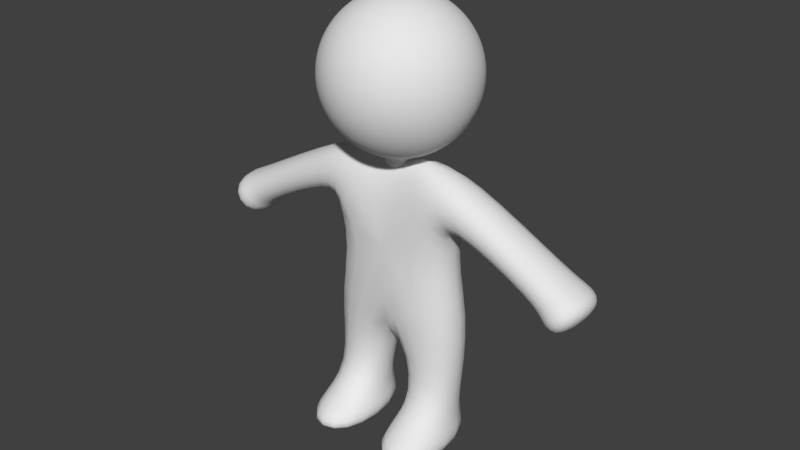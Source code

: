 # Source: Body0lightbrownOld.blend  (saved by Blender 2.77.0; exported with 4.5.12 LTS)
import bpy
from mathutils import Matrix  # noqa: F401  (used for matrix-valued properties, if any)

bpy.ops.wm.read_factory_settings(use_empty=True)
scene = bpy.context.scene
scene.name = 'Scene'

# ---- collections
col_collection_1 = bpy.data.collections.new('Collection 1'); scene.collection.children.link(col_collection_1)

# ---- materials (node trees are filled in below, after node groups)
mat_characters = bpy.data.materials.new('Characters')
mat_characters.alpha_threshold = 0.0
mat_characters.use_transparent_shadow = False
mat_characters.roughness = 0.5

# ---- material node trees

# ---- world
world_world = bpy.data.worlds.new('World'); scene.world = world_world
world_world.color = (0.05088, 0.05088, 0.05088)
world_world.use_sun_shadow = False
world_world.sun_shadow_jitter_overblur = 0.0
world_world.cycles.sampling_method = 'MANUAL'
world_world.light_settings.ao_factor = 0.1

# ---- meshes
me_sphere = bpy.data.meshes.new('Sphere')
me_sphere.from_pydata([(-0.1662, 3.828e-06, 2.233), (-0.326, 3.828e-06, 2.185), (-0.4733, 3.828e-06, 2.106), (-0.6024, 3.828e-06, 2.0), (-0.7084, 3.828e-06, 1.871), (-0.7871, 3.828e-06, 1.724), (-0.8356, 3.828e-06, 1.564), (-0.852, 3.828e-06, 1.398), (-0.8356, 3.828e-06, 1.231), (-0.7871, 3.828e-06, 1.071), (-0.7084, 3.828e-06, 0.9242), (-0.6024, 3.828e-06, 0.7951), (-0.4733, 3.828e-06, 0.6891), (-0.326, 3.828e-06, 0.6104), (-0.1662, 3.828e-06, 0.5619), (-0.163, 0.03243, 2.233), (-0.3198, 0.06361, 2.185), (-0.4642, 0.09234, 2.106), (-0.5908, 0.1175, 2.0), (-0.6948, 0.1382, 1.871), (-0.772, 0.1536, 1.724), (-0.8195, 0.163, 1.564), (-0.8356, 0.1662, 1.398), (-0.8195, 0.163, 1.231), (-0.772, 0.1536, 1.071), (-0.6948, 0.1382, 0.9242), (-0.5908, 0.1175, 0.7951), (-0.4642, 0.09234, 0.6891), (-0.3198, 0.06361, 0.6104), (-0.163, 0.03243, 0.5619), (-0.1536, 0.06361, 2.233), (-0.3012, 0.1248, 2.185), (-0.4373, 0.1811, 2.106), (-0.5566, 0.2305, 2.0), (-0.6545, 0.2711, 1.871), (-0.7272, 0.3012, 1.724), (-0.772, 0.3198, 1.564), (-0.7871, 0.326, 1.398), (-0.772, 0.3198, 1.231), (-0.7272, 0.3012, 1.071), (-0.6545, 0.2711, 0.9242), (-0.5566, 0.2305, 0.7951), (-0.4373, 0.1811, 0.6891), (-0.3012, 0.1248, 0.6104), (-0.1536, 0.06361, 0.5619), (-0.1382, 0.09234, 2.233), (-0.2711, 0.1811, 2.185), (-0.3936, 0.263, 2.106), (-0.5009, 0.3347, 2.0), (-0.589, 0.3936, 1.871), (-0.6545, 0.4373, 1.724), (-0.6948, 0.4642, 1.564), (-0.7084, 0.4733, 1.398), (-0.6948, 0.4642, 1.231), (-0.6545, 0.4373, 1.071), (-0.589, 0.3936, 0.9242), (-0.5009, 0.3347, 0.7951), (-0.3936, 0.263, 0.6891), (-0.2711, 0.1811, 0.6104), (-0.1382, 0.09234, 0.5619), (-0.1175, 0.1175, 2.233), (-0.2305, 0.2305, 2.185), (-0.3347, 0.3347, 2.106), (-0.426, 0.426, 2.0), (-0.5009, 0.5009, 1.871), (-0.5566, 0.5566, 1.724), (-0.5908, 0.5909, 1.564), (-0.6024, 0.6024, 1.398), (-0.5908, 0.5909, 1.231), (-0.5566, 0.5566, 1.071), (-0.5009, 0.5009, 0.9242), (-0.426, 0.426, 0.7951), (-0.3347, 0.3347, 0.6891), (-0.2305, 0.2305, 0.6104), (-0.1175, 0.1175, 0.5619), (-0.09234, 0.1382, 2.233), (-0.1811, 0.2711, 2.185), (-0.263, 0.3936, 2.106), (-0.3347, 0.5009, 2.0), (-0.3936, 0.589, 1.871), (-0.4373, 0.6545, 1.724), (-0.4642, 0.6948, 1.564), (-0.4733, 0.7084, 1.398), (-0.4642, 0.6948, 1.231), (-0.4373, 0.6545, 1.071), (-0.3936, 0.589, 0.9242), (-0.3347, 0.5009, 0.7951), (-0.263, 0.3936, 0.6891), (-0.1811, 0.2711, 0.6104), (-0.09234, 0.1382, 0.5619), (-0.0636, 0.1536, 2.233), (-0.1248, 0.3012, 2.185), (-0.1811, 0.4373, 2.106), (-0.2305, 0.5566, 2.0), (-0.2711, 0.6545, 1.871), (-0.3012, 0.7272, 1.724), (-0.3198, 0.772, 1.564), (-0.326, 0.7871, 1.398), (-0.3198, 0.772, 1.231), (-0.3012, 0.7272, 1.071), (-0.2711, 0.6545, 0.9242), (-0.2305, 0.5566, 0.7951), (-0.1811, 0.4373, 0.6891), (-0.1248, 0.3012, 0.6104), (-0.0636, 0.1536, 0.5619), (-0.03243, 0.163, 2.233), (-0.0636, 0.3198, 2.185), (-0.09234, 0.4642, 2.106), (-0.1175, 0.5909, 2.0), (-0.1382, 0.6948, 1.871), (-0.1536, 0.772, 1.724), (-0.163, 0.8195, 1.564), (-0.1662, 0.8356, 1.398), (-0.163, 0.8195, 1.231), (-0.1536, 0.772, 1.071), (-0.1382, 0.6948, 0.9242), (-0.1175, 0.5909, 0.7951), (-0.09234, 0.4642, 0.6891), (-0.0636, 0.3198, 0.6104), (-0.03243, 0.163, 0.5619), (7.029e-07, 0.1662, 2.233), (7.029e-07, 0.326, 2.185), (7.029e-07, 0.4733, 2.106), (7.029e-07, 0.6024, 2.0), (7.029e-07, 0.7084, 1.871), (6.014e-07, 0.7871, 1.724), (7.029e-07, 0.8356, 1.564), (7.029e-07, 0.852, 1.398), (7.029e-07, 0.8356, 1.231), (6.014e-07, 0.7871, 1.071), (7.029e-07, 0.7084, 0.9242), (7.029e-07, 0.6024, 0.7951), (7.029e-07, 0.4733, 0.6891), (7.029e-07, 0.326, 0.6104), (7.029e-07, 0.1662, 0.5619), (0.03243, 0.163, 2.233), (0.06361, 0.3198, 2.185), (0.09234, 0.4642, 2.106), (0.1175, 0.5909, 2.0), (0.1382, 0.6948, 1.871), (0.1536, 0.772, 1.724), (0.163, 0.8195, 1.564), (0.1662, 0.8356, 1.398), (0.163, 0.8195, 1.231), (0.1536, 0.772, 1.071), (0.1382, 0.6948, 0.9242), (0.1175, 0.5909, 0.7951), (0.09234, 0.4642, 0.6891), (0.06361, 0.3198, 0.6104), (0.03243, 0.163, 0.5619), (0.06361, 0.1536, 2.233), (0.1248, 0.3012, 2.185), (0.1811, 0.4373, 2.106), (0.2305, 0.5566, 2.0), (0.2711, 0.6545, 1.871), (0.3012, 0.7272, 1.724), (0.3198, 0.772, 1.564), (0.326, 0.7871, 1.398), (0.3198, 0.772, 1.231), (0.3012, 0.7272, 1.071), (0.2711, 0.6545, 0.9242), (0.2305, 0.5566, 0.7951), (0.1811, 0.4373, 0.6891), (0.1248, 0.3012, 0.6104), (0.06361, 0.1536, 0.5619), (0.09234, 0.1382, 2.233), (0.1811, 0.2711, 2.185), (0.263, 0.3936, 2.106), (0.3347, 0.5009, 2.0), (0.3936, 0.589, 1.871), (0.4373, 0.6545, 1.724), (0.4642, 0.6948, 1.564), (0.4733, 0.7084, 1.398), (0.4642, 0.6948, 1.231), (0.4373, 0.6545, 1.071), (0.3936, 0.589, 0.9242), (0.3347, 0.5009, 0.7951), (0.263, 0.3936, 0.6891), (0.1811, 0.2711, 0.6104), (0.09234, 0.1382, 0.5619), (0.1175, 0.1175, 2.233), (0.2305, 0.2305, 2.185), (0.3347, 0.3347, 2.106), (0.426, 0.426, 2.0), (0.5009, 0.5009, 1.871), (0.5566, 0.5566, 1.724), (0.5908, 0.5909, 1.564), (0.6024, 0.6024, 1.398), (0.5908, 0.5909, 1.231), (0.5566, 0.5566, 1.071), (0.5009, 0.5009, 0.9242), (0.426, 0.426, 0.7951), (0.3347, 0.3347, 0.6891), (0.2305, 0.2305, 0.6104), (0.1175, 0.1175, 0.5619), (0.1382, 0.09234, 2.233), (0.2711, 0.1811, 2.185), (0.3936, 0.263, 2.106), (0.5009, 0.3347, 2.0), (0.589, 0.3936, 1.871), (0.6545, 0.4373, 1.724), (0.6948, 0.4642, 1.564), (0.7084, 0.4733, 1.398), (0.6948, 0.4642, 1.231), (0.6545, 0.4373, 1.071), (0.589, 0.3936, 0.9242), (0.5009, 0.3347, 0.7951), (0.3936, 0.263, 0.6891), (0.2711, 0.1811, 0.6104), (0.1382, 0.09234, 0.5619), (0.1536, 0.06361, 2.233), (0.3012, 0.1248, 2.185), (0.4373, 0.1811, 2.106), (0.5566, 0.2305, 2.0), (0.6545, 0.2711, 1.871), (0.7272, 0.3012, 1.724), (0.772, 0.3198, 1.564), (0.7871, 0.326, 1.398), (0.772, 0.3198, 1.231), (0.7272, 0.3012, 1.071), (0.6545, 0.2711, 0.9242), (0.5566, 0.2305, 0.7951), (0.4373, 0.1811, 0.6891), (0.3012, 0.1248, 0.6104), (0.1536, 0.06361, 0.5619), (0.163, 0.03243, 2.233), (0.3198, 0.06361, 2.185), (0.4642, 0.09234, 2.106), (0.5908, 0.1175, 2.0), (0.6948, 0.1382, 1.871), (0.772, 0.1536, 1.724), (0.8195, 0.163, 1.564), (0.8356, 0.1662, 1.398), (0.8195, 0.163, 1.231), (0.772, 0.1536, 1.071), (0.6948, 0.1382, 0.9242), (0.5908, 0.1175, 0.7951), (0.4642, 0.09234, 0.6891), (0.3198, 0.06361, 0.6104), (0.163, 0.03243, 0.5619), (0.1662, 3.828e-06, 2.233), (0.326, 3.828e-06, 2.185), (0.4733, 3.828e-06, 2.106), (0.6024, 3.828e-06, 2.0), (0.7084, 3.828e-06, 1.871), (0.7871, 3.828e-06, 1.724), (0.8356, 3.828e-06, 1.564), (0.852, 3.828e-06, 1.398), (0.8356, 3.828e-06, 1.231), (0.7871, 3.828e-06, 1.071), (0.7084, 3.828e-06, 0.9242), (0.6024, 3.828e-06, 0.7951), (0.4733, 3.828e-06, 0.6891), (0.326, 3.828e-06, 0.6104), (0.1662, 3.828e-06, 0.5619), (0.163, -0.03242, 2.233), (0.3198, -0.0636, 2.185), (0.4642, -0.09234, 2.106), (0.5908, -0.1175, 2.0), (0.6948, -0.1382, 1.871), (0.772, -0.1536, 1.724), (0.8195, -0.163, 1.564), (0.8356, -0.1662, 1.398), (0.8195, -0.163, 1.231), (0.772, -0.1536, 1.071), (0.6948, -0.1382, 0.9242), (0.5908, -0.1175, 0.7951), (0.4642, -0.09234, 0.6891), (0.3198, -0.0636, 0.6104), (0.163, -0.03242, 0.5619), (0.1536, -0.0636, 2.233), (0.3012, -0.1248, 2.185), (0.4373, -0.1811, 2.106), (0.5566, -0.2305, 2.0), (0.6545, -0.2711, 1.871), (0.7272, -0.3012, 1.724), (0.772, -0.3198, 1.564), (0.7871, -0.326, 1.398), (0.772, -0.3198, 1.231), (0.7272, -0.3012, 1.071), (0.6545, -0.2711, 0.9242), (0.5566, -0.2305, 0.7951), (0.4373, -0.1811, 0.6891), (0.3012, -0.1248, 0.6104), (0.1536, -0.0636, 0.5619), (0.1382, -0.09234, 2.233), (0.2711, -0.1811, 2.185), (0.3936, -0.263, 2.106), (0.5009, -0.3347, 2.0), (0.589, -0.3935, 1.871), (0.6545, -0.4373, 1.724), (0.6948, -0.4642, 1.564), (0.7084, -0.4733, 1.398), (0.6948, -0.4642, 1.231), (0.6545, -0.4373, 1.071), (0.589, -0.3935, 0.9242), (0.5009, -0.3347, 0.7951), (0.3936, -0.263, 0.6891), (0.2711, -0.1811, 0.6104), (0.1382, -0.09234, 0.5619), (0.1175, -0.1175, 2.233), (0.2305, -0.2305, 2.185), (0.3347, -0.3347, 2.106), (0.426, -0.426, 2.0), (0.5009, -0.5009, 1.871), (0.5566, -0.5566, 1.724), (0.5908, -0.5908, 1.564), (0.6024, -0.6024, 1.398), (0.5908, -0.5908, 1.231), (0.5566, -0.5566, 1.071), (0.5009, -0.5009, 0.9242), (0.426, -0.426, 0.7951), (0.3347, -0.3347, 0.6891), (0.2305, -0.2305, 0.6104), (0.1175, -0.1175, 0.5619), (0.09234, -0.1382, 2.233), (0.1811, -0.2711, 2.185), (0.263, -0.3935, 2.106), (0.3347, -0.5009, 2.0), (0.3936, -0.589, 1.871), (0.4373, -0.6544, 1.724), (0.4642, -0.6948, 1.564), (0.4733, -0.7084, 1.398), (0.4642, -0.6948, 1.231), (0.4373, -0.6544, 1.071), (0.3936, -0.589, 0.9242), (0.3347, -0.5009, 0.7951), (0.263, -0.3935, 0.6891), (0.1811, -0.2711, 0.6104), (0.09234, -0.1382, 0.5619), (0.06361, -0.1536, 2.233), (0.1248, -0.3012, 2.185), (0.1811, -0.4373, 2.106), (0.2305, -0.5566, 2.0), (0.2711, -0.6544, 1.871), (0.3012, -0.7272, 1.724), (0.3198, -0.772, 1.564), (0.326, -0.7871, 1.398), (0.3198, -0.772, 1.231), (0.3012, -0.7272, 1.071), (0.2711, -0.6544, 0.9242), (0.2305, -0.5566, 0.7951), (0.1811, -0.4373, 0.6891), (0.1248, -0.3012, 0.6104), (0.06361, -0.1536, 0.5619), (0.03243, -0.163, 2.233), (0.06361, -0.3198, 2.185), (0.09234, -0.4642, 2.106), (0.1175, -0.5908, 2.0), (0.1382, -0.6948, 1.871), (0.1536, -0.772, 1.724), (0.163, -0.8195, 1.564), (0.1662, -0.8356, 1.398), (0.163, -0.8195, 1.231), (0.1536, -0.772, 1.071), (0.1382, -0.6948, 0.9242), (0.1175, -0.5908, 0.7951), (0.09234, -0.4642, 0.6891), (0.06361, -0.3198, 0.6104), (0.03243, -0.163, 0.5619), (7.029e-07, -0.1662, 2.233), (6.014e-07, -0.326, 2.185), (6.014e-07, -0.4733, 2.106), (6.014e-07, -0.6024, 2.0), (4.998e-07, -0.7084, 1.871), (7.029e-07, -0.7871, 1.724), (4.998e-07, -0.8356, 1.564), (4.998e-07, -0.852, 1.398), (4.998e-07, -0.8356, 1.231), (7.029e-07, -0.7871, 1.071), (4.998e-07, -0.7084, 0.9242), (6.014e-07, -0.6024, 0.7951), (6.014e-07, -0.4733, 0.6891), (6.014e-07, -0.326, 0.6104), (7.029e-07, -0.1662, 0.5619), (-0.03243, -0.163, 2.233), (-0.0636, -0.3198, 2.185), (-0.09234, -0.4642, 2.106), (-0.1175, -0.5908, 2.0), (-0.1382, -0.6948, 1.871), (-0.1536, -0.772, 1.724), (-0.163, -0.8195, 1.564), (-0.1662, -0.8356, 1.398), (-0.163, -0.8195, 1.231), (-0.1536, -0.772, 1.071), (-0.1382, -0.6948, 0.9242), (-0.1175, -0.5908, 0.7951), (-0.09234, -0.4642, 0.6891), (-0.0636, -0.3198, 0.6104), (-0.03243, -0.163, 0.5619), (-0.0636, -0.1536, 2.233), (-0.1248, -0.3012, 2.185), (-0.1811, -0.4373, 2.106), (-0.2305, -0.5566, 2.0), (-0.2711, -0.6544, 1.871), (-0.3012, -0.7272, 1.724), (-0.3198, -0.772, 1.564), (-0.326, -0.7871, 1.398), (-0.3198, -0.772, 1.231), (-0.3012, -0.7272, 1.071), (-0.2711, -0.6544, 0.9242), (-0.2305, -0.5566, 0.7951), (-0.1811, -0.4373, 0.6891), (-0.1248, -0.3012, 0.6104), (-0.0636, -0.1536, 0.5619), (-0.09234, -0.1382, 2.233), (-0.1811, -0.2711, 2.185), (-0.263, -0.3935, 2.106), (-0.3347, -0.5009, 2.0), (-0.3936, -0.589, 1.871), (-0.4373, -0.6544, 1.724), (-0.4642, -0.6948, 1.564), (-0.4733, -0.7084, 1.398), (-0.4642, -0.6948, 1.231), (-0.4373, -0.6544, 1.071), (-0.3936, -0.589, 0.9242), (-0.3347, -0.5009, 0.7951), (-0.263, -0.3935, 0.6891), (-0.1811, -0.2711, 0.6104), (-0.09234, -0.1382, 0.5619), (-0.1175, -0.1175, 2.233), (-0.2305, -0.2305, 2.185), (-0.3347, -0.3347, 2.106), (-0.426, -0.426, 2.0), (-0.5009, -0.5009, 1.871), (-0.5566, -0.5566, 1.724), (-0.5908, -0.5908, 1.564), (-0.6024, -0.6024, 1.398), (-0.5908, -0.5908, 1.231), (-0.5566, -0.5566, 1.071), (-0.5009, -0.5009, 0.9242), (-0.426, -0.426, 0.7951), (-0.3347, -0.3347, 0.6891), (-0.2305, -0.2305, 0.6104), (-0.1175, -0.1175, 0.5619), (-0.1382, -0.09234, 2.233), (-0.2711, -0.1811, 2.185), (-0.3936, -0.263, 2.106), (-0.5009, -0.3347, 2.0), (-0.589, -0.3935, 1.871), (-0.6545, -0.4373, 1.724), (-0.6948, -0.4642, 1.564), (-0.7084, -0.4733, 1.398), (-0.6948, -0.4642, 1.231), (-0.6545, -0.4373, 1.071), (-0.589, -0.3935, 0.9242), (-0.5009, -0.3347, 0.7951), (-0.3936, -0.263, 0.6891), (-0.2711, -0.1811, 0.6104), (-0.1382, -0.09234, 0.5619), (3.982e-07, 3.828e-06, 2.249), (-0.1536, -0.0636, 2.233), (-0.3012, -0.1248, 2.185), (-0.4373, -0.1811, 2.106), (-0.5566, -0.2305, 2.0), (-0.6545, -0.2711, 1.871), (-0.7272, -0.3012, 1.724), (-0.772, -0.3198, 1.564), (-0.7871, -0.326, 1.398), (-0.772, -0.3198, 1.231), (-0.7272, -0.3012, 1.071), (-0.6545, -0.2711, 0.9242), (-0.5566, -0.2305, 0.7951), (-0.4373, -0.1811, 0.6891), (-0.3012, -0.1248, 0.6104), (-0.1536, -0.0636, 0.5619), (-0.163, -0.03242, 2.233), (-0.3198, -0.0636, 2.185), (-0.4642, -0.09234, 2.106), (-0.5908, -0.1175, 2.0), (-0.6948, -0.1382, 1.871), (-0.772, -0.1536, 1.724), (-0.8195, -0.163, 1.564), (-0.8356, -0.1662, 1.398), (-0.8195, -0.163, 1.231), (-0.772, -0.1536, 1.071), (-0.6948, -0.1382, 0.9242), (-0.5908, -0.1175, 0.7951), (-0.4642, -0.09234, 0.6891), (-0.3198, -0.0636, 0.6104), (-0.163, -0.03242, 0.5619), (-0.163, 0.03243, 0.4203), (-0.1662, 3.828e-06, 0.4203), (-0.1536, 0.06361, 0.4203), (-0.1382, 0.09234, 0.4203), (-0.1175, 0.1175, 0.4203), (-0.09234, 0.1382, 0.4203), (-0.0636, 0.1536, 0.4203), (-0.03243, 0.163, 0.4203), (7.029e-07, 0.1662, 0.4203), (0.03243, 0.163, 0.4203), (0.06361, 0.1536, 0.4203), (0.09234, 0.1382, 0.4203), (0.1175, 0.1175, 0.4203), (0.1382, 0.09234, 0.4203), (0.1536, 0.06361, 0.4203), (0.163, 0.03243, 0.4203), (0.1662, 3.828e-06, 0.4203), (0.163, -0.03242, 0.4203), (0.1536, -0.0636, 0.4203), (0.1382, -0.09234, 0.4203), (0.1175, -0.1175, 0.4203), (0.09234, -0.1382, 0.4203), (7.029e-07, 3.828e-06, 0.404), (0.06361, -0.1536, 0.4203), (0.03243, -0.163, 0.4203), (7.029e-07, -0.1662, 0.4203), (-0.03243, -0.163, 0.4203), (-0.0636, -0.1536, 0.4203), (-0.09234, -0.1382, 0.4203), (-0.1175, -0.1175, 0.4203), (-0.1382, -0.09234, 0.4203), (-0.1536, -0.0636, 0.4203), (-0.163, -0.03242, 0.4203), (-0.7899, -0.2907, -0.009315), (-0.7899, 0.2907, -0.009315), (0.7899, 0.2907, -0.009315), (0.7899, -0.2907, -0.009315), (0.7482, 0.2907, 0.5478), (0.7482, -0.2907, 0.5478), (-0.7482, 0.2907, 0.5478), (-0.7482, -0.2907, 0.5478), (-0.679, 0.4329, -0.2373), (-0.679, -0.4329, -0.2373), (0.679, -0.4329, -0.2373), (0.679, 0.4329, -0.2373), (0.2743, 0.2253, 0.6133), (0.2743, -0.2253, 0.6133), (-0.2743, -0.2253, 0.6133), (-0.2743, 0.2253, 0.6133), (1.806, -0.2905, -0.5279), (1.806, 0.2905, -0.5279), (2.077, 0.2905, -0.201), (2.077, -0.2905, -0.201), (-1.806, 0.2905, -0.5279), (-1.806, -0.2905, -0.5279), (-2.077, -0.2905, -0.201), (-2.077, 0.2905, -0.201), (-0.8729, 0.4598, -1.195), (-0.8729, -0.3473, -1.195), (0.8729, -0.3473, -1.195), (0.8729, 0.4598, -1.195), (3.472e-07, -0.3473, -1.224), (3.623e-07, 0.4598, -1.224), (-0.243, 0.2901, -2.282), (-0.7381, 0.2901, -2.282), (-0.7381, -0.1775, -2.282), (-0.243, -0.1775, -2.282), (0.7381, -0.1775, -2.282), (0.7381, 0.2901, -2.282), (0.243, -0.1775, -2.282), (0.243, 0.2901, -2.282), (1.873, -0.3631, -0.6525), (1.873, 0.3631, -0.6525), (2.212, 0.3631, -0.2439), (2.212, -0.3631, -0.2439), (2.075, -0.3631, -0.82), (2.075, 0.3631, -0.82), (2.414, 0.3631, -0.4114), (2.414, -0.3631, -0.4114), (-1.873, 0.3631, -0.6525), (-1.873, -0.3631, -0.6525), (-2.212, -0.3631, -0.2439), (-2.212, 0.3631, -0.2439), (-2.075, 0.3631, -0.82), (-2.075, -0.3631, -0.82), (-2.414, -0.3631, -0.4114), (-2.414, 0.3631, -0.4114), (-0.1193, 0.4351, -2.544), (-0.8619, 0.4351, -2.544), (-0.8619, -0.8773, -2.544), (-0.1193, -0.8773, -2.544), (0.8619, -0.8773, -2.544), (0.8619, 0.3936, -2.544), (0.1193, -0.8773, -2.544), (0.1193, 0.3936, -2.544), (-0.1193, 0.4351, -2.807), (-0.8619, 0.4351, -2.807), (-0.8619, -0.8773, -2.807), (-0.1193, -0.8773, -2.807), (0.8619, -0.8773, -2.807), (0.8619, 0.3936, -2.807), (0.1193, -0.8773, -2.807), (0.1193, 0.3936, -2.807)], [], [(9, 8, 23, 24), (2, 1, 16, 17), (10, 9, 24, 25), (3, 2, 17, 18), (11, 10, 25, 26), (4, 3, 18, 19), (12, 11, 26, 27), (5, 4, 19, 20), (13, 12, 27, 28), (6, 5, 20, 21), (14, 13, 28, 29), (7, 6, 21, 22), (0, 450, 15), (119, 134, 489, 488), (8, 7, 22, 23), (1, 0, 15, 16), (239, 254, 497, 496), (23, 22, 37, 38), (16, 15, 30, 31), (24, 23, 38, 39), (17, 16, 31, 32), (25, 24, 39, 40), (18, 17, 32, 33), (26, 25, 40, 41), (19, 18, 33, 34), (27, 26, 41, 42), (20, 19, 34, 35), (28, 27, 42, 43), (21, 20, 35, 36), (29, 28, 43, 44), (22, 21, 36, 37), (15, 450, 30), (42, 41, 56, 57), (35, 34, 49, 50), (43, 42, 57, 58), (36, 35, 50, 51), (44, 43, 58, 59), (37, 36, 51, 52), (30, 450, 45), (14, 29, 481, 482), (38, 37, 52, 53), (31, 30, 45, 46), (39, 38, 53, 54), (32, 31, 46, 47), (40, 39, 54, 55), (33, 32, 47, 48), (41, 40, 55, 56), (34, 33, 48, 49), (46, 45, 60, 61), (54, 53, 68, 69), (47, 46, 61, 62), (55, 54, 69, 70), (48, 47, 62, 63), (56, 55, 70, 71), (49, 48, 63, 64), (57, 56, 71, 72), (50, 49, 64, 65), (58, 57, 72, 73), (51, 50, 65, 66), (59, 58, 73, 74), (52, 51, 66, 67), (45, 450, 60), (404, 419, 509, 508), (53, 52, 67, 68), (65, 64, 79, 80), (73, 72, 87, 88), (66, 65, 80, 81), (74, 73, 88, 89), (67, 66, 81, 82), (60, 450, 75), (284, 299, 500, 499), (68, 67, 82, 83), (61, 60, 75, 76), (69, 68, 83, 84), (62, 61, 76, 77), (70, 69, 84, 85), (63, 62, 77, 78), (71, 70, 85, 86), (64, 63, 78, 79), (72, 71, 86, 87), (84, 83, 98, 99), (77, 76, 91, 92), (85, 84, 99, 100), (78, 77, 92, 93), (86, 85, 100, 101), (79, 78, 93, 94), (87, 86, 101, 102), (80, 79, 94, 95), (88, 87, 102, 103), (81, 80, 95, 96), (89, 88, 103, 104), (82, 81, 96, 97), (75, 450, 90), (449, 465, 512, 511), (83, 82, 97, 98), (76, 75, 90, 91), (103, 102, 117, 118), (96, 95, 110, 111), (104, 103, 118, 119), (97, 96, 111, 112), (90, 450, 105), (44, 59, 484, 483), (98, 97, 112, 113), (91, 90, 105, 106), (99, 98, 113, 114), (92, 91, 106, 107), (100, 99, 114, 115), (93, 92, 107, 108), (101, 100, 115, 116), (94, 93, 108, 109), (102, 101, 116, 117), (95, 94, 109, 110), (107, 106, 121, 122), (115, 114, 129, 130), (108, 107, 122, 123), (116, 115, 130, 131), (109, 108, 123, 124), (117, 116, 131, 132), (110, 109, 124, 125), (118, 117, 132, 133), (111, 110, 125, 126), (119, 118, 133, 134), (112, 111, 126, 127), (105, 450, 120), (89, 104, 487, 486), (113, 112, 127, 128), (106, 105, 120, 121), (114, 113, 128, 129), (126, 125, 140, 141), (134, 133, 148, 149), (127, 126, 141, 142), (120, 450, 135), (209, 224, 495, 494), (128, 127, 142, 143), (121, 120, 135, 136), (129, 128, 143, 144), (122, 121, 136, 137), (130, 129, 144, 145), (123, 122, 137, 138), (131, 130, 145, 146), (124, 123, 138, 139), (132, 131, 146, 147), (125, 124, 139, 140), (133, 132, 147, 148), (145, 144, 159, 160), (138, 137, 152, 153), (146, 145, 160, 161), (139, 138, 153, 154), (147, 146, 161, 162), (140, 139, 154, 155), (148, 147, 162, 163), (141, 140, 155, 156), (149, 148, 163, 164), (142, 141, 156, 157), (135, 450, 150), (164, 179, 492, 491), (143, 142, 157, 158), (136, 135, 150, 151), (144, 143, 158, 159), (137, 136, 151, 152), (164, 163, 178, 179), (157, 156, 171, 172), (150, 450, 165), (480, 14, 482, 513), (158, 157, 172, 173), (151, 150, 165, 166), (159, 158, 173, 174), (152, 151, 166, 167), (160, 159, 174, 175), (153, 152, 167, 168), (161, 160, 175, 176), (154, 153, 168, 169), (162, 161, 176, 177), (155, 154, 169, 170), (163, 162, 177, 178), (156, 155, 170, 171), (176, 175, 190, 191), (169, 168, 183, 184), (177, 176, 191, 192), (170, 169, 184, 185), (178, 177, 192, 193), (171, 170, 185, 186), (179, 178, 193, 194), (172, 171, 186, 187), (165, 450, 180), (374, 389, 507, 506), (173, 172, 187, 188), (166, 165, 180, 181), (174, 173, 188, 189), (167, 166, 181, 182), (175, 174, 189, 190), (168, 167, 182, 183), (180, 450, 195), (254, 269, 498, 497), (188, 187, 202, 203), (181, 180, 195, 196), (189, 188, 203, 204), (182, 181, 196, 197), (190, 189, 204, 205), (183, 182, 197, 198), (191, 190, 205, 206), (184, 183, 198, 199), (192, 191, 206, 207), (185, 184, 199, 200), (193, 192, 207, 208), (186, 185, 200, 201), (194, 193, 208, 209), (187, 186, 201, 202), (199, 198, 213, 214), (207, 206, 221, 222), (200, 199, 214, 215), (208, 207, 222, 223), (201, 200, 215, 216), (209, 208, 223, 224), (202, 201, 216, 217), (195, 450, 210), (419, 434, 510, 509), (203, 202, 217, 218), (196, 195, 210, 211), (204, 203, 218, 219), (197, 196, 211, 212), (205, 204, 219, 220), (198, 197, 212, 213), (206, 205, 220, 221), (218, 217, 232, 233), (211, 210, 225, 226), (219, 218, 233, 234), (212, 211, 226, 227), (220, 219, 234, 235), (213, 212, 227, 228), (221, 220, 235, 236), (214, 213, 228, 229), (222, 221, 236, 237), (215, 214, 229, 230), (223, 222, 237, 238), (216, 215, 230, 231), (224, 223, 238, 239), (217, 216, 231, 232), (210, 450, 225), (329, 344, 504, 502), (237, 236, 251, 252), (230, 229, 244, 245), (238, 237, 252, 253), (231, 230, 245, 246), (239, 238, 253, 254), (232, 231, 246, 247), (225, 450, 240), (134, 149, 490, 489), (233, 232, 247, 248), (226, 225, 240, 241), (234, 233, 248, 249), (227, 226, 241, 242), (235, 234, 249, 250), (228, 227, 242, 243), (236, 235, 250, 251), (229, 228, 243, 244), (241, 240, 255, 256), (249, 248, 263, 264), (242, 241, 256, 257), (250, 249, 264, 265), (243, 242, 257, 258), (251, 250, 265, 266), (244, 243, 258, 259), (252, 251, 266, 267), (245, 244, 259, 260), (253, 252, 267, 268), (246, 245, 260, 261), (254, 253, 268, 269), (247, 246, 261, 262), (240, 450, 255), (59, 74, 485, 484), (248, 247, 262, 263), (260, 259, 274, 275), (268, 267, 282, 283), (261, 260, 275, 276), (269, 268, 283, 284), (262, 261, 276, 277), (255, 450, 270), (299, 314, 501, 500), (263, 262, 277, 278), (256, 255, 270, 271), (264, 263, 278, 279), (257, 256, 271, 272), (265, 264, 279, 280), (258, 257, 272, 273), (266, 265, 280, 281), (259, 258, 273, 274), (267, 266, 281, 282), (279, 278, 293, 294), (272, 271, 286, 287), (280, 279, 294, 295), (273, 272, 287, 288), (281, 280, 295, 296), (274, 273, 288, 289), (282, 281, 296, 297), (275, 274, 289, 290), (283, 282, 297, 298), (276, 275, 290, 291), (284, 283, 298, 299), (277, 276, 291, 292), (270, 450, 285), (179, 194, 493, 492), (278, 277, 292, 293), (271, 270, 285, 286), (298, 297, 312, 313), (291, 290, 305, 306), (299, 298, 313, 314), (292, 291, 306, 307), (285, 450, 300), (465, 480, 513, 512), (293, 292, 307, 308), (286, 285, 300, 301), (294, 293, 308, 309), (287, 286, 301, 302), (295, 294, 309, 310), (288, 287, 302, 303), (296, 295, 310, 311), (289, 288, 303, 304), (297, 296, 311, 312), (290, 289, 304, 305), (310, 309, 324, 325), (303, 302, 317, 318), (311, 310, 325, 326), (304, 303, 318, 319), (312, 311, 326, 327), (305, 304, 319, 320), (313, 312, 327, 328), (306, 305, 320, 321), (314, 313, 328, 329), (307, 306, 321, 322), (300, 450, 315), (344, 359, 505, 504), (308, 307, 322, 323), (301, 300, 315, 316), (309, 308, 323, 324), (302, 301, 316, 317), (329, 328, 343, 344), (322, 321, 336, 337), (315, 450, 330), (224, 239, 496, 495), (323, 322, 337, 338), (316, 315, 330, 331), (324, 323, 338, 339), (317, 316, 331, 332), (325, 324, 339, 340), (318, 317, 332, 333), (326, 325, 340, 341), (319, 318, 333, 334), (327, 326, 341, 342), (320, 319, 334, 335), (328, 327, 342, 343), (321, 320, 335, 336), (333, 332, 347, 348), (341, 340, 355, 356), (334, 333, 348, 349), (342, 341, 356, 357), (335, 334, 349, 350), (343, 342, 357, 358), (336, 335, 350, 351), (344, 343, 358, 359), (337, 336, 351, 352), (330, 450, 345), (104, 119, 488, 487), (338, 337, 352, 353), (331, 330, 345, 346), (339, 338, 353, 354), (332, 331, 346, 347), (340, 339, 354, 355), (352, 351, 366, 367), (345, 450, 360), (389, 404, 508, 507), (353, 352, 367, 368), (346, 345, 360, 361), (354, 353, 368, 369), (347, 346, 361, 362), (355, 354, 369, 370), (348, 347, 362, 363), (356, 355, 370, 371), (349, 348, 363, 364), (357, 356, 371, 372), (350, 349, 364, 365), (358, 357, 372, 373), (351, 350, 365, 366), (359, 358, 373, 374), (371, 370, 385, 386), (364, 363, 378, 379), (372, 371, 386, 387), (365, 364, 379, 380), (373, 372, 387, 388), (366, 365, 380, 381), (374, 373, 388, 389), (367, 366, 381, 382), (360, 450, 375), (149, 164, 491, 490), (368, 367, 382, 383), (361, 360, 375, 376), (369, 368, 383, 384), (362, 361, 376, 377), (370, 369, 384, 385), (363, 362, 377, 378), (375, 450, 390), (29, 44, 483, 481), (383, 382, 397, 398), (376, 375, 390, 391), (384, 383, 398, 399), (377, 376, 391, 392), (385, 384, 399, 400), (378, 377, 392, 393), (386, 385, 400, 401), (379, 378, 393, 394), (387, 386, 401, 402), (380, 379, 394, 395), (388, 387, 402, 403), (381, 380, 395, 396), (389, 388, 403, 404), (382, 381, 396, 397), (394, 393, 408, 409), (402, 401, 416, 417), (395, 394, 409, 410), (403, 402, 417, 418), (396, 395, 410, 411), (404, 403, 418, 419), (397, 396, 411, 412), (390, 450, 405), (269, 284, 499, 498), (398, 397, 412, 413), (391, 390, 405, 406), (399, 398, 413, 414), (392, 391, 406, 407), (400, 399, 414, 415), (393, 392, 407, 408), (401, 400, 415, 416), (413, 412, 427, 428), (406, 405, 420, 421), (414, 413, 428, 429), (407, 406, 421, 422), (415, 414, 429, 430), (408, 407, 422, 423), (416, 415, 430, 431), (409, 408, 423, 424), (417, 416, 431, 432), (410, 409, 424, 425), (418, 417, 432, 433), (411, 410, 425, 426), (419, 418, 433, 434), (412, 411, 426, 427), (405, 450, 420), (434, 449, 511, 510), (432, 431, 446, 447), (425, 424, 439, 440), (433, 432, 447, 448), (426, 425, 440, 441), (434, 433, 448, 449), (427, 426, 441, 442), (420, 450, 435), (314, 329, 502, 501), (428, 427, 442, 443), (421, 420, 435, 436), (429, 428, 443, 444), (422, 421, 436, 437), (430, 429, 444, 445), (423, 422, 437, 438), (431, 430, 445, 446), (424, 423, 438, 439), (444, 443, 459, 460), (437, 436, 452, 453), (445, 444, 460, 461), (438, 437, 453, 454), (446, 445, 461, 462), (439, 438, 454, 455), (447, 446, 462, 463), (440, 439, 455, 456), (448, 447, 463, 464), (441, 440, 456, 457), (449, 448, 464, 465), (442, 441, 457, 458), (435, 450, 451), (359, 374, 506, 505), (443, 442, 458, 459), (436, 435, 451, 452), (464, 463, 478, 479), (457, 456, 471, 472), (465, 464, 479, 480), (458, 457, 472, 473), (451, 450, 466), (194, 209, 494, 493), (459, 458, 473, 474), (452, 451, 466, 467), (460, 459, 474, 475), (453, 452, 467, 468), (461, 460, 475, 476), (454, 453, 468, 469), (462, 461, 476, 477), (455, 454, 469, 470), (463, 462, 477, 478), (456, 455, 470, 471), (468, 467, 1, 2), (476, 475, 9, 10), (469, 468, 2, 3), (477, 476, 10, 11), (470, 469, 3, 4), (478, 477, 11, 12), (471, 470, 4, 5), (479, 478, 12, 13), (472, 471, 5, 6), (480, 479, 13, 14), (473, 472, 6, 7), (466, 450, 0), (74, 89, 486, 485), (474, 473, 7, 8), (467, 466, 0, 1), (475, 474, 8, 9), (503, 482, 481), (503, 481, 483), (503, 483, 484), (503, 484, 485), (503, 485, 486), (503, 486, 487), (503, 487, 488), (503, 488, 489), (503, 489, 490), (503, 490, 491), (503, 491, 492), (503, 492, 493), (503, 493, 494), (503, 494, 495), (503, 495, 496), (503, 496, 497), (503, 497, 498), (503, 498, 499), (503, 499, 500), (503, 500, 501), (503, 501, 502), (503, 502, 504), (503, 504, 505), (503, 505, 506), (503, 506, 507), (503, 507, 508), (503, 508, 509), (503, 509, 510), (503, 510, 511), (503, 511, 512), (503, 512, 513), (503, 513, 482), (527, 528, 523, 539, 542, 540, 524), (521, 520, 537, 536), (527, 526, 529, 528), (525, 524, 540, 541), (523, 522, 538, 539), (519, 517, 530, 533), (529, 526, 525, 541, 543, 538, 522), (514, 515, 522, 523), (516, 517, 524, 525), (518, 516, 525, 526), (519, 518, 526, 527), (520, 521, 528, 529), (521, 514, 523, 528), (515, 520, 529, 522), (517, 519, 527, 524), (530, 531, 553, 552), (518, 519, 533, 532), (517, 516, 531, 530), (516, 518, 532, 531), (537, 534, 560, 563), (515, 514, 535, 534), (514, 521, 536, 535), (520, 515, 534, 537), (542, 547, 544, 543), (542, 539, 546, 547), (539, 538, 545, 546), (540, 542, 550, 548), (541, 540, 548, 549), (538, 543, 544, 545), (543, 541, 549, 551), (542, 543, 551, 550), (545, 544, 568, 569), (547, 546, 570, 571), (555, 552, 556, 559), (533, 530, 552, 555), (531, 532, 554, 553), (532, 533, 555, 554), (558, 559, 556, 557), (553, 554, 558, 557), (554, 555, 559, 558), (552, 553, 557, 556), (561, 562, 566, 565), (536, 537, 563, 562), (535, 536, 562, 561), (534, 535, 561, 560), (566, 567, 564, 565), (560, 561, 565, 564), (563, 560, 564, 567), (562, 563, 567, 566), (569, 568, 576, 577), (571, 570, 578, 579), (550, 551, 575, 574), (548, 550, 574, 572), (544, 547, 571, 568), (546, 545, 569, 570), (551, 549, 573, 575), (549, 548, 572, 573), (582, 583, 581, 580), (578, 577, 576, 579), (574, 575, 583, 582), (572, 574, 582, 580), (568, 571, 579, 576), (570, 569, 577, 578), (575, 573, 581, 583), (573, 572, 580, 581)])
me_sphere.polygons.foreach_set('use_smooth', [True] * 609)
_uv = me_sphere.uv_layers.new(name='UVMap')
_uv.uv.foreach_set('vector', [0.4179, 0.5883, 0.4179, 0.5846, 0.4224, 0.5846, 0.4221, 0.5883, 0.3618, 0.5258, 0.3578, 0.5257, 0.3576, 0.5243, 0.3615, 0.5237, 0.4179, 0.5916, 0.4179, 0.5883, 0.4221, 0.5883, 0.4217, 0.5916, 0.3653, 0.5259, 0.3618, 0.5258, 0.3615, 0.5237, 0.365, 0.5232, 0.4179, 0.5946, 0.4179, 0.5916, 0.4217, 0.5916, 0.4211, 0.5946, 0.4179, 0.5699, 0.4179, 0.567, 0.4211, 0.567, 0.4217, 0.5699, 0.3618, 0.5548, 0.3653, 0.5549, 0.365, 0.5575, 0.3615, 0.5569, 0.4179, 0.5733, 0.4179, 0.5699, 0.4217, 0.5699, 0.4221, 0.5733, 0.3578, 0.5547, 0.3618, 0.5548, 0.3615, 0.5569, 0.3576, 0.5562, 0.4179, 0.5769, 0.4179, 0.5733, 0.4221, 0.5733, 0.4224, 0.5769, 0.3534, 0.5547, 0.3578, 0.5547, 0.3576, 0.5562, 0.3533, 0.5554, 0.4179, 0.5808, 0.4179, 0.5769, 0.4224, 0.5769, 0.4225, 0.5808, 0.3534, 0.5257, 0.3489, 0.5257, 0.3533, 0.5249, 0.3251, 0.581, 0.3251, 0.5803, 0.3289, 0.5803, 0.3289, 0.581, 0.4179, 0.5846, 0.4179, 0.5808, 0.4225, 0.5808, 0.4224, 0.5846, 0.3578, 0.5257, 0.3534, 0.5257, 0.3533, 0.5249, 0.3576, 0.5243, 0.4566, 0.5272, 0.4566, 0.5264, 0.4605, 0.5264, 0.4605, 0.5272, 0.4224, 0.5846, 0.4225, 0.5808, 0.4268, 0.5808, 0.4267, 0.5846, 0.3576, 0.5243, 0.3533, 0.5249, 0.3531, 0.5242, 0.3571, 0.5229, 0.4221, 0.5883, 0.4224, 0.5846, 0.4267, 0.5846, 0.4261, 0.5883, 0.3615, 0.5237, 0.3576, 0.5243, 0.3571, 0.5229, 0.3608, 0.5216, 0.4217, 0.5916, 0.4221, 0.5883, 0.4261, 0.5883, 0.4253, 0.5917, 0.365, 0.5232, 0.3615, 0.5237, 0.3608, 0.5216, 0.364, 0.5206, 0.4211, 0.5946, 0.4217, 0.5916, 0.4253, 0.5917, 0.4242, 0.5946, 0.4217, 0.5699, 0.4211, 0.567, 0.4242, 0.567, 0.4253, 0.5699, 0.3615, 0.5569, 0.365, 0.5575, 0.364, 0.5601, 0.3608, 0.5589, 0.4221, 0.5733, 0.4217, 0.5699, 0.4253, 0.5699, 0.4261, 0.5733, 0.3576, 0.5562, 0.3615, 0.5569, 0.3608, 0.5589, 0.3571, 0.5576, 0.4224, 0.5769, 0.4221, 0.5733, 0.4261, 0.5733, 0.4267, 0.577, 0.3533, 0.5554, 0.3576, 0.5562, 0.3571, 0.5576, 0.353, 0.5561, 0.4225, 0.5808, 0.4224, 0.5769, 0.4267, 0.577, 0.4268, 0.5808, 0.3533, 0.5249, 0.3489, 0.5257, 0.3531, 0.5242, 0.3608, 0.5589, 0.364, 0.5601, 0.3625, 0.5625, 0.3596, 0.5608, 0.4261, 0.5733, 0.4253, 0.5699, 0.4287, 0.5699, 0.4299, 0.5733, 0.3571, 0.5576, 0.3608, 0.5589, 0.3596, 0.5608, 0.3563, 0.5589, 0.4267, 0.577, 0.4261, 0.5733, 0.4299, 0.5733, 0.4306, 0.577, 0.353, 0.5561, 0.3571, 0.5576, 0.3563, 0.5589, 0.3526, 0.5568, 0.4268, 0.5808, 0.4267, 0.577, 0.4306, 0.577, 0.4308, 0.5808, 0.3531, 0.5242, 0.3489, 0.5257, 0.3526, 0.5236, 0.4566, 0.521, 0.4566, 0.5203, 0.4605, 0.5203, 0.4605, 0.521, 0.4267, 0.5846, 0.4268, 0.5808, 0.4308, 0.5808, 0.4306, 0.5846, 0.3571, 0.5229, 0.3531, 0.5242, 0.3526, 0.5236, 0.3563, 0.5216, 0.4261, 0.5883, 0.4267, 0.5846, 0.4306, 0.5846, 0.4299, 0.5883, 0.3608, 0.5216, 0.3571, 0.5229, 0.3563, 0.5216, 0.3596, 0.5198, 0.4253, 0.5917, 0.4261, 0.5883, 0.4299, 0.5883, 0.4287, 0.5917, 0.364, 0.5206, 0.3608, 0.5216, 0.3596, 0.5198, 0.3625, 0.5182, 0.4242, 0.5946, 0.4253, 0.5917, 0.4287, 0.5917, 0.4271, 0.5946, 0.4253, 0.5699, 0.4242, 0.567, 0.4271, 0.567, 0.4287, 0.5699, 0.3563, 0.5216, 0.3526, 0.5236, 0.3521, 0.523, 0.3552, 0.5204, 0.4299, 0.5883, 0.4306, 0.5846, 0.434, 0.5846, 0.4331, 0.5883, 0.3596, 0.5198, 0.3563, 0.5216, 0.3552, 0.5204, 0.358, 0.5181, 0.4287, 0.5917, 0.4299, 0.5883, 0.4331, 0.5883, 0.4316, 0.5917, 0.3625, 0.5182, 0.3596, 0.5198, 0.358, 0.5181, 0.3605, 0.5161, 0.3625, 0.5625, 0.3649, 0.564, 0.3625, 0.5665, 0.3605, 0.5646, 0.3649, 0.517, 0.3625, 0.5182, 0.3605, 0.5161, 0.3625, 0.5145, 0.3596, 0.5608, 0.3625, 0.5625, 0.3605, 0.5646, 0.358, 0.5625, 0.4299, 0.5733, 0.4287, 0.5699, 0.4316, 0.5699, 0.4331, 0.5733, 0.3563, 0.5589, 0.3596, 0.5608, 0.358, 0.5625, 0.3551, 0.56, 0.4306, 0.577, 0.4299, 0.5733, 0.4331, 0.5733, 0.434, 0.577, 0.3526, 0.5568, 0.3563, 0.5589, 0.3551, 0.56, 0.3521, 0.5574, 0.4308, 0.5808, 0.4306, 0.577, 0.434, 0.577, 0.4343, 0.5808, 0.3526, 0.5236, 0.3489, 0.5257, 0.3521, 0.523, 0.3249, 0.5818, 0.3249, 0.5824, 0.3211, 0.5824, 0.3211, 0.5818, 0.4306, 0.5846, 0.4308, 0.5808, 0.4343, 0.5808, 0.434, 0.5846, 0.3292, 0.571, 0.3276, 0.5745, 0.3247, 0.5743, 0.3259, 0.5708, 0.3551, 0.56, 0.358, 0.5625, 0.356, 0.5638, 0.3538, 0.5609, 0.3301, 0.5673, 0.3292, 0.571, 0.3259, 0.5708, 0.3266, 0.5671, 0.3521, 0.5574, 0.3551, 0.56, 0.3538, 0.5609, 0.3514, 0.5578, 0.3304, 0.5635, 0.3301, 0.5673, 0.3266, 0.5671, 0.3269, 0.5632, 0.3521, 0.523, 0.3489, 0.5257, 0.3514, 0.5225, 0.4566, 0.525, 0.4566, 0.5243, 0.4605, 0.5243, 0.4605, 0.525, 0.3301, 0.5597, 0.3304, 0.5635, 0.3269, 0.5632, 0.3266, 0.5595, 0.3552, 0.5204, 0.3521, 0.523, 0.3514, 0.5225, 0.3538, 0.5195, 0.3292, 0.5561, 0.3301, 0.5597, 0.3266, 0.5595, 0.3259, 0.5559, 0.358, 0.5181, 0.3552, 0.5204, 0.3538, 0.5195, 0.356, 0.5168, 0.3276, 0.5528, 0.3292, 0.5561, 0.3259, 0.5559, 0.3247, 0.5527, 0.3605, 0.5161, 0.358, 0.5181, 0.356, 0.5168, 0.358, 0.5144, 0.3605, 0.5646, 0.3625, 0.5665, 0.3596, 0.5685, 0.358, 0.5663, 0.3276, 0.5745, 0.3256, 0.5776, 0.3231, 0.5774, 0.3247, 0.5743, 0.358, 0.5625, 0.3605, 0.5646, 0.358, 0.5663, 0.356, 0.5638, 0.3259, 0.5559, 0.3266, 0.5595, 0.3227, 0.5593, 0.3222, 0.5557, 0.356, 0.5168, 0.3538, 0.5195, 0.3523, 0.5188, 0.3538, 0.5158, 0.3247, 0.5527, 0.3259, 0.5559, 0.3222, 0.5557, 0.3214, 0.5525, 0.358, 0.5144, 0.356, 0.5168, 0.3538, 0.5158, 0.3552, 0.5131, 0.358, 0.5663, 0.3596, 0.5685, 0.3563, 0.57, 0.3552, 0.5676, 0.3247, 0.5743, 0.3231, 0.5774, 0.3203, 0.5773, 0.3214, 0.5742, 0.356, 0.5638, 0.358, 0.5663, 0.3552, 0.5676, 0.3538, 0.5648, 0.3259, 0.5708, 0.3247, 0.5743, 0.3214, 0.5742, 0.3222, 0.5706, 0.3538, 0.5609, 0.356, 0.5638, 0.3538, 0.5648, 0.3523, 0.5616, 0.3266, 0.5671, 0.3259, 0.5708, 0.3222, 0.5706, 0.3227, 0.5669, 0.3514, 0.5578, 0.3538, 0.5609, 0.3523, 0.5616, 0.3506, 0.5582, 0.3269, 0.5632, 0.3266, 0.5671, 0.3227, 0.5669, 0.3229, 0.5631, 0.3514, 0.5225, 0.3489, 0.5257, 0.3506, 0.5221, 0.4566, 0.5232, 0.4566, 0.5225, 0.4605, 0.5225, 0.4605, 0.5232, 0.3266, 0.5595, 0.3269, 0.5632, 0.3229, 0.5631, 0.3227, 0.5593, 0.3538, 0.5195, 0.3514, 0.5225, 0.3506, 0.5221, 0.3523, 0.5188, 0.3523, 0.5616, 0.3538, 0.5648, 0.3514, 0.5654, 0.3506, 0.562, 0.3227, 0.5669, 0.3222, 0.5706, 0.3182, 0.5706, 0.3184, 0.5668, 0.3506, 0.5582, 0.3523, 0.5616, 0.3506, 0.562, 0.3497, 0.5584, 0.3229, 0.5631, 0.3227, 0.5669, 0.3184, 0.5668, 0.3185, 0.563, 0.3506, 0.5221, 0.3489, 0.5257, 0.3498, 0.5219, 0.4566, 0.5196, 0.4566, 0.5189, 0.4605, 0.5189, 0.4605, 0.5196, 0.3227, 0.5593, 0.3229, 0.5631, 0.3185, 0.563, 0.3184, 0.5592, 0.3523, 0.5188, 0.3506, 0.5221, 0.3498, 0.5219, 0.3506, 0.5184, 0.3222, 0.5557, 0.3227, 0.5593, 0.3184, 0.5592, 0.3182, 0.5556, 0.3538, 0.5158, 0.3523, 0.5188, 0.3506, 0.5184, 0.3514, 0.5151, 0.3214, 0.5525, 0.3222, 0.5557, 0.3182, 0.5556, 0.3178, 0.5524, 0.3552, 0.5131, 0.3538, 0.5158, 0.3514, 0.5151, 0.3521, 0.5123, 0.3203, 0.5498, 0.3214, 0.5525, 0.3178, 0.5524, 0.3172, 0.5497, 0.3214, 0.5742, 0.3203, 0.5773, 0.3172, 0.5773, 0.3178, 0.5741, 0.3538, 0.5648, 0.3552, 0.5676, 0.3521, 0.5684, 0.3514, 0.5654, 0.3222, 0.5706, 0.3214, 0.5742, 0.3178, 0.5741, 0.3182, 0.5706, 0.3514, 0.5151, 0.3506, 0.5184, 0.3489, 0.5182, 0.3489, 0.5149, 0.3178, 0.5524, 0.3182, 0.5556, 0.314, 0.5556, 0.314, 0.5524, 0.3521, 0.5123, 0.3514, 0.5151, 0.3489, 0.5149, 0.3489, 0.5121, 0.3172, 0.5497, 0.3178, 0.5524, 0.314, 0.5524, 0.314, 0.5497, 0.3178, 0.5741, 0.3172, 0.5773, 0.314, 0.5772, 0.314, 0.5741, 0.3514, 0.5654, 0.3521, 0.5684, 0.3489, 0.5687, 0.3489, 0.5656, 0.3182, 0.5706, 0.3178, 0.5741, 0.314, 0.5741, 0.314, 0.5705, 0.3506, 0.562, 0.3514, 0.5654, 0.3489, 0.5656, 0.3489, 0.5622, 0.3184, 0.5668, 0.3182, 0.5706, 0.314, 0.5705, 0.314, 0.5668, 0.3497, 0.5584, 0.3506, 0.562, 0.3489, 0.5622, 0.3489, 0.5585, 0.3185, 0.563, 0.3184, 0.5668, 0.314, 0.5668, 0.314, 0.5629, 0.3498, 0.5219, 0.3489, 0.5257, 0.3489, 0.5219, 0.325, 0.5824, 0.3251, 0.5818, 0.3289, 0.5818, 0.3289, 0.5824, 0.3184, 0.5592, 0.3185, 0.563, 0.314, 0.5629, 0.314, 0.5592, 0.3506, 0.5184, 0.3498, 0.5219, 0.3489, 0.5219, 0.3489, 0.5182, 0.3182, 0.5556, 0.3184, 0.5592, 0.314, 0.5592, 0.314, 0.5556, 0.314, 0.5668, 0.314, 0.5705, 0.3098, 0.5706, 0.3096, 0.5668, 0.3489, 0.5585, 0.3489, 0.5622, 0.3471, 0.562, 0.348, 0.5584, 0.314, 0.5629, 0.314, 0.5668, 0.3096, 0.5668, 0.3095, 0.563, 0.3489, 0.5219, 0.3489, 0.5257, 0.348, 0.5219, 0.4566, 0.5286, 0.4566, 0.5279, 0.4605, 0.5279, 0.4605, 0.5286, 0.314, 0.5592, 0.314, 0.5629, 0.3095, 0.563, 0.3096, 0.5592, 0.3489, 0.5182, 0.3489, 0.5219, 0.348, 0.5219, 0.3471, 0.5184, 0.314, 0.5556, 0.314, 0.5592, 0.3096, 0.5592, 0.3098, 0.5556, 0.3489, 0.5149, 0.3489, 0.5182, 0.3471, 0.5184, 0.3464, 0.5151, 0.314, 0.5524, 0.314, 0.5556, 0.3098, 0.5556, 0.3102, 0.5524, 0.3489, 0.5121, 0.3489, 0.5149, 0.3464, 0.5151, 0.3457, 0.5123, 0.314, 0.5497, 0.314, 0.5524, 0.3102, 0.5524, 0.3108, 0.5497, 0.314, 0.5741, 0.314, 0.5772, 0.3108, 0.5773, 0.3102, 0.5741, 0.3489, 0.5656, 0.3489, 0.5687, 0.3457, 0.5684, 0.3464, 0.5654, 0.314, 0.5705, 0.314, 0.5741, 0.3102, 0.5741, 0.3098, 0.5706, 0.3489, 0.5622, 0.3489, 0.5656, 0.3464, 0.5654, 0.3471, 0.562, 0.3102, 0.5524, 0.3098, 0.5556, 0.3058, 0.5557, 0.3066, 0.5525, 0.3457, 0.5123, 0.3464, 0.5151, 0.3439, 0.5158, 0.3426, 0.5131, 0.3108, 0.5497, 0.3102, 0.5524, 0.3066, 0.5525, 0.3077, 0.5498, 0.3102, 0.5741, 0.3108, 0.5773, 0.3077, 0.5773, 0.3066, 0.5742, 0.3464, 0.5654, 0.3457, 0.5684, 0.3426, 0.5676, 0.3439, 0.5648, 0.3098, 0.5706, 0.3102, 0.5741, 0.3066, 0.5742, 0.3058, 0.5706, 0.3471, 0.562, 0.3464, 0.5654, 0.3439, 0.5648, 0.3455, 0.5616, 0.3096, 0.5668, 0.3098, 0.5706, 0.3058, 0.5706, 0.3053, 0.5669, 0.348, 0.5584, 0.3471, 0.562, 0.3455, 0.5616, 0.3471, 0.5582, 0.3095, 0.563, 0.3096, 0.5668, 0.3053, 0.5669, 0.3051, 0.5631, 0.348, 0.5219, 0.3489, 0.5257, 0.3471, 0.5221, 0.3251, 0.5788, 0.325, 0.5782, 0.3289, 0.5782, 0.3289, 0.5788, 0.3096, 0.5592, 0.3095, 0.563, 0.3051, 0.5631, 0.3053, 0.5593, 0.3471, 0.5184, 0.348, 0.5219, 0.3471, 0.5221, 0.3455, 0.5188, 0.3098, 0.5556, 0.3096, 0.5592, 0.3053, 0.5593, 0.3058, 0.5557, 0.3464, 0.5151, 0.3471, 0.5184, 0.3455, 0.5188, 0.3439, 0.5158, 0.3471, 0.5582, 0.3455, 0.5616, 0.3439, 0.5609, 0.3464, 0.5578, 0.3051, 0.5631, 0.3053, 0.5669, 0.3014, 0.5671, 0.3011, 0.5632, 0.3471, 0.5221, 0.3489, 0.5257, 0.3464, 0.5225, 0.4566, 0.5218, 0.4566, 0.521, 0.4605, 0.521, 0.4605, 0.5218, 0.3053, 0.5593, 0.3051, 0.5631, 0.3011, 0.5632, 0.3014, 0.5595, 0.3455, 0.5188, 0.3471, 0.5221, 0.3464, 0.5225, 0.3439, 0.5195, 0.3058, 0.5557, 0.3053, 0.5593, 0.3014, 0.5595, 0.3021, 0.5559, 0.3439, 0.5158, 0.3455, 0.5188, 0.3439, 0.5195, 0.3417, 0.5168, 0.3066, 0.5525, 0.3058, 0.5557, 0.3021, 0.5559, 0.3033, 0.5527, 0.3426, 0.5131, 0.3439, 0.5158, 0.3417, 0.5168, 0.3398, 0.5144, 0.3426, 0.5676, 0.3415, 0.57, 0.3382, 0.5685, 0.3398, 0.5663, 0.3066, 0.5742, 0.3077, 0.5773, 0.3049, 0.5774, 0.3033, 0.5743, 0.3439, 0.5648, 0.3426, 0.5676, 0.3398, 0.5663, 0.3417, 0.5638, 0.3058, 0.5706, 0.3066, 0.5742, 0.3033, 0.5743, 0.3021, 0.5708, 0.3455, 0.5616, 0.3439, 0.5648, 0.3417, 0.5638, 0.3439, 0.5609, 0.3053, 0.5669, 0.3058, 0.5706, 0.3021, 0.5708, 0.3014, 0.5671, 0.3398, 0.5663, 0.3382, 0.5685, 0.3353, 0.5665, 0.3373, 0.5646, 0.3033, 0.5743, 0.3049, 0.5774, 0.3024, 0.5776, 0.3004, 0.5745, 0.3417, 0.5638, 0.3398, 0.5663, 0.3373, 0.5646, 0.3398, 0.5625, 0.3021, 0.5708, 0.3033, 0.5743, 0.3004, 0.5745, 0.2988, 0.571, 0.3439, 0.5609, 0.3417, 0.5638, 0.3398, 0.5625, 0.3426, 0.56, 0.3014, 0.5671, 0.3021, 0.5708, 0.2988, 0.571, 0.2979, 0.5673, 0.3464, 0.5578, 0.3439, 0.5609, 0.3426, 0.56, 0.3457, 0.5574, 0.3011, 0.5632, 0.3014, 0.5671, 0.2979, 0.5673, 0.2976, 0.5635, 0.3464, 0.5225, 0.3489, 0.5257, 0.3457, 0.523, 0.325, 0.5803, 0.325, 0.581, 0.3211, 0.581, 0.3211, 0.5803, 0.3014, 0.5595, 0.3011, 0.5632, 0.2976, 0.5635, 0.2979, 0.5597, 0.3439, 0.5195, 0.3464, 0.5225, 0.3457, 0.523, 0.3426, 0.5204, 0.3021, 0.5559, 0.3014, 0.5595, 0.2979, 0.5597, 0.2988, 0.5561, 0.3417, 0.5168, 0.3439, 0.5195, 0.3426, 0.5204, 0.3398, 0.5181, 0.3033, 0.5527, 0.3021, 0.5559, 0.2988, 0.5561, 0.3004, 0.5528, 0.3398, 0.5144, 0.3417, 0.5168, 0.3398, 0.5181, 0.3373, 0.5161, 0.3457, 0.523, 0.3489, 0.5257, 0.3451, 0.5236, 0.4566, 0.5264, 0.4566, 0.5257, 0.4605, 0.5257, 0.4605, 0.5264, 0.366, 0.584, 0.3657, 0.5801, 0.3692, 0.5801, 0.3694, 0.584, 0.3426, 0.5204, 0.3457, 0.523, 0.3451, 0.5236, 0.3415, 0.5216, 0.3669, 0.5876, 0.366, 0.584, 0.3694, 0.584, 0.3702, 0.5876, 0.3398, 0.5181, 0.3426, 0.5204, 0.3415, 0.5216, 0.3382, 0.5198, 0.3685, 0.591, 0.3669, 0.5876, 0.3702, 0.5876, 0.3714, 0.591, 0.3373, 0.5161, 0.3398, 0.5181, 0.3382, 0.5198, 0.3352, 0.5182, 0.3373, 0.5646, 0.3353, 0.5665, 0.3329, 0.564, 0.3352, 0.5625, 0.3353, 0.5145, 0.3373, 0.5161, 0.3352, 0.5182, 0.3329, 0.517, 0.3398, 0.5625, 0.3373, 0.5646, 0.3352, 0.5625, 0.3382, 0.5608, 0.3669, 0.5727, 0.3685, 0.5693, 0.3714, 0.5693, 0.3702, 0.5726, 0.3426, 0.56, 0.3398, 0.5625, 0.3382, 0.5608, 0.3415, 0.5589, 0.366, 0.5763, 0.3669, 0.5727, 0.3702, 0.5726, 0.3694, 0.5763, 0.3457, 0.5574, 0.3426, 0.56, 0.3415, 0.5589, 0.3451, 0.5568, 0.3657, 0.5801, 0.366, 0.5763, 0.3694, 0.5763, 0.3692, 0.5801, 0.3714, 0.5693, 0.373, 0.5663, 0.3758, 0.5663, 0.3747, 0.5693, 0.3382, 0.5608, 0.3352, 0.5625, 0.3337, 0.5601, 0.337, 0.5589, 0.3702, 0.5726, 0.3714, 0.5693, 0.3747, 0.5693, 0.3739, 0.5726, 0.3415, 0.5589, 0.3382, 0.5608, 0.337, 0.5589, 0.3407, 0.5576, 0.3694, 0.5763, 0.3702, 0.5726, 0.3739, 0.5726, 0.3734, 0.5763, 0.3451, 0.5568, 0.3415, 0.5589, 0.3407, 0.5576, 0.3447, 0.5561, 0.3692, 0.5801, 0.3694, 0.5763, 0.3734, 0.5763, 0.3732, 0.5801, 0.3451, 0.5236, 0.3489, 0.5257, 0.3447, 0.5242, 0.3249, 0.5824, 0.3248, 0.583, 0.321, 0.583, 0.3211, 0.5824, 0.3694, 0.584, 0.3692, 0.5801, 0.3732, 0.5801, 0.3734, 0.5839, 0.3415, 0.5216, 0.3451, 0.5236, 0.3447, 0.5242, 0.3407, 0.5229, 0.3702, 0.5876, 0.3694, 0.584, 0.3734, 0.5839, 0.3739, 0.5876, 0.3382, 0.5198, 0.3415, 0.5216, 0.3407, 0.5229, 0.337, 0.5216, 0.3714, 0.591, 0.3702, 0.5876, 0.3739, 0.5876, 0.3747, 0.591, 0.3352, 0.5182, 0.3382, 0.5198, 0.337, 0.5216, 0.3337, 0.5206, 0.373, 0.594, 0.3714, 0.591, 0.3747, 0.591, 0.3758, 0.594, 0.3734, 0.5839, 0.3732, 0.5801, 0.3776, 0.5801, 0.3777, 0.5839, 0.3407, 0.5229, 0.3447, 0.5242, 0.3444, 0.5249, 0.3402, 0.5243, 0.3739, 0.5876, 0.3734, 0.5839, 0.3777, 0.5839, 0.3779, 0.5876, 0.337, 0.5216, 0.3407, 0.5229, 0.3402, 0.5243, 0.3362, 0.5237, 0.3747, 0.591, 0.3739, 0.5876, 0.3779, 0.5876, 0.3783, 0.591, 0.3337, 0.5206, 0.337, 0.5216, 0.3362, 0.5237, 0.3328, 0.5232, 0.3758, 0.594, 0.3747, 0.591, 0.3783, 0.591, 0.3789, 0.594, 0.3747, 0.5693, 0.3758, 0.5663, 0.3789, 0.5663, 0.3783, 0.5693, 0.337, 0.5589, 0.3337, 0.5601, 0.3328, 0.5575, 0.3362, 0.5569, 0.3739, 0.5726, 0.3747, 0.5693, 0.3783, 0.5693, 0.3779, 0.5726, 0.3407, 0.5576, 0.337, 0.5589, 0.3362, 0.5569, 0.3402, 0.5562, 0.3734, 0.5763, 0.3739, 0.5726, 0.3779, 0.5726, 0.3777, 0.5763, 0.3447, 0.5561, 0.3407, 0.5576, 0.3402, 0.5562, 0.3444, 0.5554, 0.3732, 0.5801, 0.3734, 0.5763, 0.3777, 0.5763, 0.3776, 0.5801, 0.3447, 0.5242, 0.3489, 0.5257, 0.3444, 0.5249, 0.3249, 0.5782, 0.3249, 0.5788, 0.3211, 0.5788, 0.3211, 0.5782, 0.3362, 0.5569, 0.3328, 0.5575, 0.3325, 0.5549, 0.336, 0.5548, 0.3779, 0.5726, 0.3783, 0.5693, 0.3821, 0.5693, 0.3821, 0.5726, 0.3402, 0.5562, 0.3362, 0.5569, 0.336, 0.5548, 0.34, 0.5547, 0.3777, 0.5763, 0.3779, 0.5726, 0.3821, 0.5726, 0.3821, 0.5763, 0.3444, 0.5554, 0.3402, 0.5562, 0.34, 0.5547, 0.3443, 0.5547, 0.3776, 0.5801, 0.3777, 0.5763, 0.3821, 0.5763, 0.3821, 0.5801, 0.3444, 0.5249, 0.3489, 0.5257, 0.3443, 0.5257, 0.3251, 0.5803, 0.3251, 0.5796, 0.3289, 0.5796, 0.3289, 0.5803, 0.3777, 0.5839, 0.3776, 0.5801, 0.3821, 0.5801, 0.3821, 0.5839, 0.3402, 0.5243, 0.3444, 0.5249, 0.3443, 0.5257, 0.34, 0.5257, 0.3779, 0.5876, 0.3777, 0.5839, 0.3821, 0.5839, 0.3821, 0.5876, 0.3362, 0.5237, 0.3402, 0.5243, 0.34, 0.5257, 0.336, 0.5258, 0.3783, 0.591, 0.3779, 0.5876, 0.3821, 0.5876, 0.3821, 0.591, 0.3328, 0.5232, 0.3362, 0.5237, 0.336, 0.5258, 0.3325, 0.5259, 0.3789, 0.594, 0.3783, 0.591, 0.3821, 0.591, 0.3821, 0.594, 0.3783, 0.5693, 0.3789, 0.5663, 0.3821, 0.5663, 0.3821, 0.5693, 0.34, 0.5257, 0.3443, 0.5257, 0.3444, 0.5264, 0.3402, 0.5272, 0.3821, 0.5876, 0.3821, 0.5839, 0.3865, 0.5839, 0.3863, 0.5876, 0.336, 0.5258, 0.34, 0.5257, 0.3402, 0.5272, 0.3362, 0.5279, 0.3821, 0.591, 0.3821, 0.5876, 0.3863, 0.5876, 0.3859, 0.591, 0.3325, 0.5259, 0.336, 0.5258, 0.3362, 0.5279, 0.3328, 0.5286, 0.3821, 0.594, 0.3821, 0.591, 0.3859, 0.591, 0.3853, 0.594, 0.3821, 0.5693, 0.3821, 0.5663, 0.3853, 0.5663, 0.3859, 0.5693, 0.336, 0.5548, 0.3325, 0.5549, 0.3328, 0.5522, 0.3362, 0.5526, 0.3821, 0.5726, 0.3821, 0.5693, 0.3859, 0.5693, 0.3863, 0.5726, 0.34, 0.5547, 0.336, 0.5548, 0.3362, 0.5526, 0.3402, 0.5532, 0.3821, 0.5763, 0.3821, 0.5726, 0.3863, 0.5726, 0.3865, 0.5763, 0.3443, 0.5547, 0.34, 0.5547, 0.3402, 0.5532, 0.3444, 0.5539, 0.3821, 0.5801, 0.3821, 0.5763, 0.3865, 0.5763, 0.3866, 0.5801, 0.3443, 0.5257, 0.3489, 0.5257, 0.3444, 0.5264, 0.4566, 0.5189, 0.4566, 0.5183, 0.4605, 0.5183, 0.4605, 0.5189, 0.3821, 0.5839, 0.3821, 0.5801, 0.3866, 0.5801, 0.3865, 0.5839, 0.3863, 0.5726, 0.3859, 0.5693, 0.3895, 0.5693, 0.3903, 0.5726, 0.3402, 0.5532, 0.3362, 0.5526, 0.337, 0.5506, 0.3407, 0.5518, 0.3865, 0.5763, 0.3863, 0.5726, 0.3903, 0.5726, 0.3908, 0.5763, 0.3444, 0.5539, 0.3402, 0.5532, 0.3407, 0.5518, 0.3447, 0.5532, 0.3866, 0.5801, 0.3865, 0.5763, 0.3908, 0.5763, 0.391, 0.5801, 0.3444, 0.5264, 0.3489, 0.5257, 0.3447, 0.5271, 0.4566, 0.5243, 0.4566, 0.5237, 0.4605, 0.5237, 0.4605, 0.5243, 0.3865, 0.5839, 0.3866, 0.5801, 0.391, 0.5801, 0.3908, 0.5839, 0.3402, 0.5272, 0.3444, 0.5264, 0.3447, 0.5271, 0.3407, 0.5286, 0.3863, 0.5876, 0.3865, 0.5839, 0.3908, 0.5839, 0.3903, 0.5876, 0.3362, 0.5279, 0.3402, 0.5272, 0.3407, 0.5286, 0.337, 0.5299, 0.3859, 0.591, 0.3863, 0.5876, 0.3903, 0.5876, 0.3895, 0.591, 0.3328, 0.5286, 0.3362, 0.5279, 0.337, 0.5299, 0.3337, 0.5312, 0.3853, 0.594, 0.3859, 0.591, 0.3895, 0.591, 0.3884, 0.594, 0.3859, 0.5693, 0.3853, 0.5663, 0.3884, 0.5663, 0.3895, 0.5693, 0.3362, 0.5526, 0.3328, 0.5522, 0.3337, 0.5496, 0.337, 0.5506, 0.3903, 0.5876, 0.3908, 0.5839, 0.3947, 0.584, 0.394, 0.5876, 0.337, 0.5299, 0.3407, 0.5286, 0.3415, 0.5299, 0.3382, 0.5318, 0.3895, 0.591, 0.3903, 0.5876, 0.394, 0.5876, 0.3928, 0.591, 0.3337, 0.5312, 0.337, 0.5299, 0.3382, 0.5318, 0.3352, 0.5336, 0.3884, 0.594, 0.3895, 0.591, 0.3928, 0.591, 0.3912, 0.594, 0.3895, 0.5693, 0.3884, 0.5663, 0.3912, 0.5663, 0.3928, 0.5693, 0.337, 0.5506, 0.3337, 0.5496, 0.3352, 0.5472, 0.3382, 0.5487, 0.3903, 0.5726, 0.3895, 0.5693, 0.3928, 0.5693, 0.394, 0.5726, 0.3407, 0.5518, 0.337, 0.5506, 0.3382, 0.5487, 0.3415, 0.5505, 0.3908, 0.5763, 0.3903, 0.5726, 0.394, 0.5726, 0.3947, 0.5763, 0.3447, 0.5532, 0.3407, 0.5518, 0.3415, 0.5505, 0.3451, 0.5525, 0.391, 0.5801, 0.3908, 0.5763, 0.3947, 0.5763, 0.395, 0.5801, 0.3447, 0.5271, 0.3489, 0.5257, 0.3451, 0.5278, 0.325, 0.5782, 0.325, 0.5776, 0.3288, 0.5776, 0.3289, 0.5782, 0.3908, 0.5839, 0.391, 0.5801, 0.395, 0.5801, 0.3947, 0.584, 0.3407, 0.5286, 0.3447, 0.5271, 0.3451, 0.5278, 0.3415, 0.5299, 0.3415, 0.5505, 0.3382, 0.5487, 0.3398, 0.5471, 0.3426, 0.5494, 0.3947, 0.5763, 0.394, 0.5726, 0.3973, 0.5727, 0.3982, 0.5763, 0.3451, 0.5525, 0.3415, 0.5505, 0.3426, 0.5494, 0.3457, 0.552, 0.395, 0.5801, 0.3947, 0.5763, 0.3982, 0.5763, 0.3985, 0.5801, 0.3451, 0.5278, 0.3489, 0.5257, 0.3457, 0.5284, 0.4566, 0.5225, 0.4566, 0.5218, 0.4605, 0.5218, 0.4605, 0.5225, 0.3947, 0.584, 0.395, 0.5801, 0.3985, 0.5801, 0.3982, 0.584, 0.3415, 0.5299, 0.3451, 0.5278, 0.3457, 0.5284, 0.3426, 0.531, 0.394, 0.5876, 0.3947, 0.584, 0.3982, 0.584, 0.3973, 0.5876, 0.3382, 0.5318, 0.3415, 0.5299, 0.3426, 0.531, 0.3398, 0.5335, 0.3928, 0.591, 0.394, 0.5876, 0.3973, 0.5876, 0.3957, 0.591, 0.3352, 0.5336, 0.3382, 0.5318, 0.3398, 0.5335, 0.3373, 0.5357, 0.3352, 0.5472, 0.3329, 0.5459, 0.3353, 0.5435, 0.3373, 0.5451, 0.3329, 0.535, 0.3352, 0.5336, 0.3373, 0.5357, 0.3353, 0.5375, 0.3382, 0.5487, 0.3352, 0.5472, 0.3373, 0.5451, 0.3398, 0.5471, 0.394, 0.5726, 0.3928, 0.5693, 0.3957, 0.5693, 0.3973, 0.5727, 0.2645, 0.5737, 0.263, 0.5702, 0.2662, 0.57, 0.2674, 0.5735, 0.3373, 0.5357, 0.3398, 0.5335, 0.3417, 0.5348, 0.3398, 0.5374, 0.2666, 0.5768, 0.2645, 0.5737, 0.2674, 0.5735, 0.269, 0.5767, 0.3353, 0.5375, 0.3373, 0.5357, 0.3398, 0.5374, 0.3382, 0.5395, 0.3398, 0.5471, 0.3373, 0.5451, 0.3398, 0.5434, 0.3417, 0.5457, 0.263, 0.5553, 0.2645, 0.5521, 0.2674, 0.5519, 0.2662, 0.5551, 0.3426, 0.5494, 0.3398, 0.5471, 0.3417, 0.5457, 0.3439, 0.5485, 0.2621, 0.5589, 0.263, 0.5553, 0.2662, 0.5551, 0.2655, 0.5586, 0.3457, 0.552, 0.3426, 0.5494, 0.3439, 0.5485, 0.3464, 0.5515, 0.2617, 0.5627, 0.2621, 0.5589, 0.2655, 0.5586, 0.2653, 0.5624, 0.3457, 0.5284, 0.3489, 0.5257, 0.3464, 0.5288, 0.3249, 0.5788, 0.325, 0.5796, 0.3211, 0.5796, 0.3211, 0.5788, 0.2621, 0.5665, 0.2617, 0.5627, 0.2653, 0.5624, 0.2655, 0.5662, 0.3426, 0.531, 0.3457, 0.5284, 0.3464, 0.5288, 0.3439, 0.5319, 0.263, 0.5702, 0.2621, 0.5665, 0.2655, 0.5662, 0.2662, 0.57, 0.3398, 0.5335, 0.3426, 0.531, 0.3439, 0.5319, 0.3417, 0.5348, 0.3464, 0.5515, 0.3439, 0.5485, 0.3455, 0.5478, 0.3471, 0.5511, 0.2653, 0.5624, 0.2655, 0.5586, 0.2694, 0.5585, 0.2693, 0.5622, 0.3464, 0.5288, 0.3489, 0.5257, 0.3471, 0.5292, 0.4566, 0.5279, 0.4566, 0.5272, 0.4605, 0.5272, 0.4605, 0.5279, 0.2655, 0.5662, 0.2653, 0.5624, 0.2693, 0.5622, 0.2694, 0.566, 0.3439, 0.5319, 0.3464, 0.5288, 0.3471, 0.5292, 0.3455, 0.5326, 0.2662, 0.57, 0.2655, 0.5662, 0.2694, 0.566, 0.27, 0.5698, 0.3417, 0.5348, 0.3439, 0.5319, 0.3455, 0.5326, 0.3439, 0.5358, 0.2674, 0.5735, 0.2662, 0.57, 0.27, 0.5698, 0.2708, 0.5733, 0.3398, 0.5374, 0.3417, 0.5348, 0.3439, 0.5358, 0.3426, 0.5387, 0.269, 0.5767, 0.2674, 0.5735, 0.2708, 0.5733, 0.2719, 0.5765, 0.3382, 0.5395, 0.3398, 0.5374, 0.3426, 0.5387, 0.3415, 0.541, 0.3417, 0.5457, 0.3398, 0.5434, 0.3426, 0.5421, 0.3439, 0.5447, 0.2662, 0.5551, 0.2674, 0.5519, 0.2708, 0.5517, 0.27, 0.5549, 0.3439, 0.5485, 0.3417, 0.5457, 0.3439, 0.5447, 0.3455, 0.5478, 0.2655, 0.5586, 0.2662, 0.5551, 0.27, 0.5549, 0.2694, 0.5585, 0.3426, 0.5387, 0.3439, 0.5358, 0.3464, 0.5364, 0.3457, 0.5394, 0.2719, 0.5765, 0.2708, 0.5733, 0.2744, 0.5732, 0.275, 0.5764, 0.2708, 0.5517, 0.2719, 0.549, 0.275, 0.5489, 0.2744, 0.5516, 0.3439, 0.5447, 0.3426, 0.5421, 0.3457, 0.5413, 0.3464, 0.5441, 0.27, 0.5549, 0.2708, 0.5517, 0.2744, 0.5516, 0.274, 0.5548, 0.3455, 0.5478, 0.3439, 0.5447, 0.3464, 0.5441, 0.3471, 0.5474, 0.2694, 0.5585, 0.27, 0.5549, 0.274, 0.5548, 0.2737, 0.5583, 0.3471, 0.5511, 0.3455, 0.5478, 0.3471, 0.5474, 0.348, 0.5509, 0.2693, 0.5622, 0.2694, 0.5585, 0.2737, 0.5583, 0.2736, 0.5621, 0.3471, 0.5292, 0.3489, 0.5257, 0.348, 0.5294, 0.3251, 0.5818, 0.3251, 0.581, 0.3289, 0.581, 0.3289, 0.5818, 0.2694, 0.566, 0.2693, 0.5622, 0.2736, 0.5621, 0.2737, 0.5659, 0.3455, 0.5326, 0.3471, 0.5292, 0.348, 0.5294, 0.3471, 0.5331, 0.27, 0.5698, 0.2694, 0.566, 0.2737, 0.5659, 0.274, 0.5697, 0.3439, 0.5358, 0.3455, 0.5326, 0.3471, 0.5331, 0.3464, 0.5364, 0.2708, 0.5733, 0.27, 0.5698, 0.274, 0.5697, 0.2744, 0.5732, 0.2736, 0.5621, 0.2737, 0.5583, 0.2782, 0.5583, 0.2782, 0.5621, 0.348, 0.5294, 0.3489, 0.5257, 0.3489, 0.5295, 0.325, 0.581, 0.3249, 0.5818, 0.3211, 0.5818, 0.3211, 0.581, 0.2737, 0.5659, 0.2736, 0.5621, 0.2782, 0.5621, 0.2782, 0.5659, 0.3471, 0.5331, 0.348, 0.5294, 0.3489, 0.5295, 0.3489, 0.5332, 0.274, 0.5697, 0.2737, 0.5659, 0.2782, 0.5659, 0.2782, 0.5697, 0.3464, 0.5364, 0.3471, 0.5331, 0.3489, 0.5332, 0.3489, 0.5367, 0.2744, 0.5732, 0.274, 0.5697, 0.2782, 0.5697, 0.2782, 0.5732, 0.3457, 0.5394, 0.3464, 0.5364, 0.3489, 0.5367, 0.3489, 0.5397, 0.275, 0.5764, 0.2744, 0.5732, 0.2782, 0.5732, 0.2782, 0.5764, 0.2744, 0.5516, 0.275, 0.5489, 0.2782, 0.5489, 0.2782, 0.5516, 0.3464, 0.5441, 0.3457, 0.5413, 0.3489, 0.541, 0.3489, 0.5439, 0.274, 0.5548, 0.2744, 0.5516, 0.2782, 0.5516, 0.2782, 0.5548, 0.3471, 0.5474, 0.3464, 0.5441, 0.3489, 0.5439, 0.3489, 0.5472, 0.2737, 0.5583, 0.274, 0.5548, 0.2782, 0.5548, 0.2782, 0.5583, 0.348, 0.5509, 0.3471, 0.5474, 0.3489, 0.5472, 0.3489, 0.5509, 0.2782, 0.5764, 0.2782, 0.5732, 0.2819, 0.5732, 0.2814, 0.5764, 0.2782, 0.5516, 0.2782, 0.5489, 0.2814, 0.5489, 0.2819, 0.5516, 0.3489, 0.5439, 0.3489, 0.541, 0.3521, 0.5413, 0.3514, 0.5441, 0.2782, 0.5548, 0.2782, 0.5516, 0.2819, 0.5516, 0.2823, 0.5548, 0.3489, 0.5472, 0.3489, 0.5439, 0.3514, 0.5441, 0.3506, 0.5474, 0.2782, 0.5583, 0.2782, 0.5548, 0.2823, 0.5548, 0.2826, 0.5583, 0.3489, 0.5509, 0.3489, 0.5472, 0.3506, 0.5474, 0.3498, 0.5509, 0.2782, 0.5621, 0.2782, 0.5583, 0.2826, 0.5583, 0.2827, 0.5621, 0.3489, 0.5295, 0.3489, 0.5257, 0.3498, 0.5294, 0.3251, 0.5796, 0.3251, 0.5788, 0.3289, 0.5788, 0.3289, 0.5796, 0.2782, 0.5659, 0.2782, 0.5621, 0.2827, 0.5621, 0.2826, 0.5659, 0.3489, 0.5332, 0.3489, 0.5295, 0.3498, 0.5294, 0.3506, 0.5331, 0.2782, 0.5697, 0.2782, 0.5659, 0.2826, 0.5659, 0.2823, 0.5697, 0.3489, 0.5367, 0.3489, 0.5332, 0.3506, 0.5331, 0.3514, 0.5364, 0.2782, 0.5732, 0.2782, 0.5697, 0.2823, 0.5697, 0.2819, 0.5732, 0.3489, 0.5397, 0.3489, 0.5367, 0.3514, 0.5364, 0.3521, 0.5394, 0.3498, 0.5294, 0.3489, 0.5257, 0.3506, 0.5292, 0.4566, 0.5203, 0.4566, 0.5196, 0.4605, 0.5196, 0.4605, 0.5203, 0.2826, 0.5659, 0.2827, 0.5621, 0.287, 0.5622, 0.2869, 0.566, 0.3506, 0.5331, 0.3498, 0.5294, 0.3506, 0.5292, 0.3523, 0.5326, 0.2823, 0.5697, 0.2826, 0.5659, 0.2869, 0.566, 0.2864, 0.5698, 0.3514, 0.5364, 0.3506, 0.5331, 0.3523, 0.5326, 0.3538, 0.5358, 0.2819, 0.5732, 0.2823, 0.5697, 0.2864, 0.5698, 0.2855, 0.5733, 0.3521, 0.5394, 0.3514, 0.5364, 0.3538, 0.5358, 0.3552, 0.5387, 0.2814, 0.5764, 0.2819, 0.5732, 0.2855, 0.5733, 0.2844, 0.5765, 0.2819, 0.5516, 0.2814, 0.5489, 0.2844, 0.549, 0.2855, 0.5517, 0.3514, 0.5441, 0.3521, 0.5413, 0.3552, 0.5421, 0.3538, 0.5447, 0.2823, 0.5548, 0.2819, 0.5516, 0.2855, 0.5517, 0.2864, 0.5549, 0.3506, 0.5474, 0.3514, 0.5441, 0.3538, 0.5447, 0.3523, 0.5478, 0.2826, 0.5583, 0.2823, 0.5548, 0.2864, 0.5549, 0.2869, 0.5585, 0.3498, 0.5509, 0.3506, 0.5474, 0.3523, 0.5478, 0.3506, 0.5511, 0.2827, 0.5621, 0.2826, 0.5583, 0.2869, 0.5585, 0.287, 0.5622, 0.3563, 0.541, 0.3552, 0.5387, 0.358, 0.5374, 0.3596, 0.5395, 0.3538, 0.5447, 0.3552, 0.5421, 0.358, 0.5434, 0.356, 0.5457, 0.2864, 0.5549, 0.2855, 0.5517, 0.2889, 0.5519, 0.2901, 0.5551, 0.3523, 0.5478, 0.3538, 0.5447, 0.356, 0.5457, 0.3538, 0.5485, 0.2869, 0.5585, 0.2864, 0.5549, 0.2901, 0.5551, 0.2908, 0.5586, 0.3506, 0.5511, 0.3523, 0.5478, 0.3538, 0.5485, 0.3514, 0.5515, 0.287, 0.5622, 0.2869, 0.5585, 0.2908, 0.5586, 0.291, 0.5624, 0.3506, 0.5292, 0.3489, 0.5257, 0.3514, 0.5288, 0.4566, 0.5257, 0.4566, 0.525, 0.4605, 0.525, 0.4605, 0.5257, 0.2869, 0.566, 0.287, 0.5622, 0.291, 0.5624, 0.2908, 0.5662, 0.3523, 0.5326, 0.3506, 0.5292, 0.3514, 0.5288, 0.3538, 0.5319, 0.2864, 0.5698, 0.2869, 0.566, 0.2908, 0.5662, 0.2901, 0.57, 0.3538, 0.5358, 0.3523, 0.5326, 0.3538, 0.5319, 0.356, 0.5348, 0.2855, 0.5733, 0.2864, 0.5698, 0.2901, 0.57, 0.2889, 0.5735, 0.3552, 0.5387, 0.3538, 0.5358, 0.356, 0.5348, 0.358, 0.5374, 0.2844, 0.5765, 0.2855, 0.5733, 0.2889, 0.5735, 0.2873, 0.5767, 0.2908, 0.5662, 0.291, 0.5624, 0.2946, 0.5627, 0.2942, 0.5665, 0.3538, 0.5319, 0.3514, 0.5288, 0.3521, 0.5284, 0.3551, 0.531, 0.2901, 0.57, 0.2908, 0.5662, 0.2942, 0.5665, 0.2933, 0.5702, 0.356, 0.5348, 0.3538, 0.5319, 0.3551, 0.531, 0.358, 0.5335, 0.2889, 0.5735, 0.2901, 0.57, 0.2933, 0.5702, 0.2918, 0.5737, 0.358, 0.5374, 0.356, 0.5348, 0.358, 0.5335, 0.3605, 0.5357, 0.2873, 0.5767, 0.2889, 0.5735, 0.2918, 0.5737, 0.2898, 0.5768, 0.3596, 0.5395, 0.358, 0.5374, 0.3605, 0.5357, 0.3625, 0.5375, 0.356, 0.5457, 0.358, 0.5434, 0.3605, 0.5451, 0.358, 0.5471, 0.2901, 0.5551, 0.2889, 0.5519, 0.2918, 0.5521, 0.2933, 0.5553, 0.3538, 0.5485, 0.356, 0.5457, 0.358, 0.5471, 0.3552, 0.5494, 0.2908, 0.5586, 0.2901, 0.5551, 0.2933, 0.5553, 0.2942, 0.5589, 0.3514, 0.5515, 0.3538, 0.5485, 0.3552, 0.5494, 0.3521, 0.552, 0.291, 0.5624, 0.2908, 0.5586, 0.2942, 0.5589, 0.2946, 0.5627, 0.3514, 0.5288, 0.3489, 0.5257, 0.3521, 0.5284, 0.4566, 0.5237, 0.4566, 0.5232, 0.4605, 0.5232, 0.4605, 0.5237, 0.358, 0.5471, 0.3605, 0.5451, 0.3625, 0.5472, 0.3596, 0.5487, 0.4028, 0.5733, 0.4043, 0.5699, 0.4072, 0.5699, 0.406, 0.5733, 0.3552, 0.5494, 0.358, 0.5471, 0.3596, 0.5487, 0.3563, 0.5505, 0.4019, 0.577, 0.4028, 0.5733, 0.406, 0.5733, 0.4053, 0.577, 0.3521, 0.552, 0.3552, 0.5494, 0.3563, 0.5505, 0.3526, 0.5525, 0.4015, 0.5808, 0.4019, 0.577, 0.4053, 0.577, 0.4051, 0.5808, 0.3521, 0.5284, 0.3489, 0.5257, 0.3526, 0.5278, 0.3248, 0.5776, 0.3249, 0.5782, 0.3211, 0.5782, 0.321, 0.5776, 0.4019, 0.5846, 0.4015, 0.5808, 0.4051, 0.5808, 0.4053, 0.5846, 0.3551, 0.531, 0.3521, 0.5284, 0.3526, 0.5278, 0.3563, 0.5299, 0.4028, 0.5883, 0.4019, 0.5846, 0.4053, 0.5846, 0.406, 0.5883, 0.358, 0.5335, 0.3551, 0.531, 0.3563, 0.5299, 0.3596, 0.5318, 0.4043, 0.5917, 0.4028, 0.5883, 0.406, 0.5883, 0.4072, 0.5917, 0.3605, 0.5357, 0.358, 0.5335, 0.3596, 0.5318, 0.3625, 0.5336, 0.3605, 0.5451, 0.3625, 0.5435, 0.3649, 0.5459, 0.3625, 0.5472, 0.3625, 0.5375, 0.3605, 0.5357, 0.3625, 0.5336, 0.3649, 0.535, 0.406, 0.5883, 0.4053, 0.5846, 0.4092, 0.5846, 0.4097, 0.5883, 0.3596, 0.5318, 0.3563, 0.5299, 0.3571, 0.5286, 0.3608, 0.5299, 0.4072, 0.5917, 0.406, 0.5883, 0.4097, 0.5883, 0.4106, 0.5917, 0.3625, 0.5336, 0.3596, 0.5318, 0.3608, 0.5299, 0.364, 0.5312, 0.4088, 0.5946, 0.4072, 0.5917, 0.4106, 0.5917, 0.4117, 0.5946, 0.4072, 0.5699, 0.4088, 0.567, 0.4117, 0.567, 0.4106, 0.5699, 0.3596, 0.5487, 0.3625, 0.5472, 0.364, 0.5496, 0.3608, 0.5506, 0.406, 0.5733, 0.4072, 0.5699, 0.4106, 0.5699, 0.4097, 0.5733, 0.3563, 0.5505, 0.3596, 0.5487, 0.3608, 0.5506, 0.3571, 0.5518, 0.4053, 0.577, 0.406, 0.5733, 0.4097, 0.5733, 0.4092, 0.577, 0.3526, 0.5525, 0.3563, 0.5505, 0.3571, 0.5518, 0.353, 0.5532, 0.4051, 0.5808, 0.4053, 0.577, 0.4092, 0.577, 0.4091, 0.5808, 0.3526, 0.5278, 0.3489, 0.5257, 0.353, 0.5271, 0.325, 0.5796, 0.325, 0.5803, 0.3211, 0.5803, 0.3211, 0.5796, 0.4053, 0.5846, 0.4051, 0.5808, 0.4091, 0.5808, 0.4092, 0.5846, 0.3563, 0.5299, 0.3526, 0.5278, 0.353, 0.5271, 0.3571, 0.5286, 0.3571, 0.5518, 0.3608, 0.5506, 0.3615, 0.5526, 0.3576, 0.5532, 0.4092, 0.577, 0.4097, 0.5733, 0.4138, 0.5733, 0.4135, 0.5769, 0.353, 0.5532, 0.3571, 0.5518, 0.3576, 0.5532, 0.3533, 0.5539, 0.4091, 0.5808, 0.4092, 0.577, 0.4135, 0.5769, 0.4134, 0.5808, 0.353, 0.5271, 0.3489, 0.5257, 0.3533, 0.5264, 0.4566, 0.5291, 0.4566, 0.5286, 0.4605, 0.5286, 0.4605, 0.5291, 0.4092, 0.5846, 0.4091, 0.5808, 0.4134, 0.5808, 0.4135, 0.5846, 0.3571, 0.5286, 0.353, 0.5271, 0.3533, 0.5264, 0.3576, 0.5272, 0.4097, 0.5883, 0.4092, 0.5846, 0.4135, 0.5846, 0.4138, 0.5883, 0.3608, 0.5299, 0.3571, 0.5286, 0.3576, 0.5272, 0.3615, 0.5279, 0.4106, 0.5917, 0.4097, 0.5883, 0.4138, 0.5883, 0.4142, 0.5916, 0.364, 0.5312, 0.3608, 0.5299, 0.3615, 0.5279, 0.365, 0.5286, 0.4117, 0.5946, 0.4106, 0.5917, 0.4142, 0.5916, 0.4147, 0.5946, 0.4106, 0.5699, 0.4117, 0.567, 0.4147, 0.567, 0.4142, 0.5699, 0.3608, 0.5506, 0.364, 0.5496, 0.365, 0.5522, 0.3615, 0.5526, 0.4097, 0.5733, 0.4106, 0.5699, 0.4142, 0.5699, 0.4138, 0.5733, 0.3615, 0.5279, 0.3576, 0.5272, 0.3578, 0.5257, 0.3618, 0.5258, 0.4142, 0.5916, 0.4138, 0.5883, 0.4179, 0.5883, 0.4179, 0.5916, 0.365, 0.5286, 0.3615, 0.5279, 0.3618, 0.5258, 0.3653, 0.5259, 0.4147, 0.5946, 0.4142, 0.5916, 0.4179, 0.5916, 0.4179, 0.5946, 0.4142, 0.5699, 0.4147, 0.567, 0.4179, 0.567, 0.4179, 0.5699, 0.3615, 0.5526, 0.365, 0.5522, 0.3653, 0.5549, 0.3618, 0.5548, 0.4138, 0.5733, 0.4142, 0.5699, 0.4179, 0.5699, 0.4179, 0.5733, 0.3576, 0.5532, 0.3615, 0.5526, 0.3618, 0.5548, 0.3578, 0.5547, 0.4135, 0.5769, 0.4138, 0.5733, 0.4179, 0.5733, 0.4179, 0.5769, 0.3533, 0.5539, 0.3576, 0.5532, 0.3578, 0.5547, 0.3534, 0.5547, 0.4134, 0.5808, 0.4135, 0.5769, 0.4179, 0.5769, 0.4179, 0.5808, 0.3533, 0.5264, 0.3489, 0.5257, 0.3534, 0.5257, 0.325, 0.583, 0.325, 0.5824, 0.3289, 0.5824, 0.3288, 0.583, 0.4135, 0.5846, 0.4134, 0.5808, 0.4179, 0.5808, 0.4179, 0.5846, 0.3576, 0.5272, 0.3533, 0.5264, 0.3534, 0.5257, 0.3578, 0.5257, 0.4138, 0.5883, 0.4135, 0.5846, 0.4179, 0.5846, 0.4179, 0.5883, 0.3131, 0.5814, 0.3127, 0.5852, 0.3118, 0.5851, 0.3131, 0.5814, 0.3118, 0.5851, 0.311, 0.5848, 0.3131, 0.5814, 0.311, 0.5848, 0.3102, 0.5844, 0.3131, 0.5814, 0.3102, 0.5844, 0.3096, 0.5838, 0.3131, 0.5814, 0.3096, 0.5838, 0.3091, 0.5832, 0.3131, 0.5814, 0.3091, 0.5832, 0.3088, 0.5825, 0.3131, 0.5814, 0.3088, 0.5825, 0.3086, 0.5818, 0.3131, 0.5814, 0.3086, 0.5818, 0.3086, 0.581, 0.3131, 0.5814, 0.3086, 0.581, 0.3088, 0.5803, 0.3131, 0.5814, 0.3088, 0.5803, 0.3091, 0.5796, 0.3131, 0.5814, 0.3091, 0.5796, 0.3096, 0.579, 0.3131, 0.5814, 0.3096, 0.579, 0.3102, 0.5784, 0.3131, 0.5814, 0.3102, 0.5784, 0.311, 0.578, 0.3131, 0.5814, 0.311, 0.578, 0.3118, 0.5777, 0.3131, 0.5814, 0.3118, 0.5777, 0.3127, 0.5776, 0.3131, 0.5814, 0.3127, 0.5776, 0.3135, 0.5776, 0.3131, 0.5814, 0.3135, 0.5776, 0.3144, 0.5777, 0.3131, 0.5814, 0.3144, 0.5777, 0.3152, 0.578, 0.3131, 0.5814, 0.3152, 0.578, 0.316, 0.5784, 0.3131, 0.5814, 0.316, 0.5784, 0.3166, 0.579, 0.3131, 0.5814, 0.3166, 0.579, 0.3171, 0.5796, 0.3131, 0.5814, 0.3171, 0.5796, 0.3174, 0.5803, 0.3131, 0.5814, 0.3174, 0.5803, 0.3176, 0.581, 0.3131, 0.5814, 0.3176, 0.581, 0.3176, 0.5818, 0.3131, 0.5814, 0.3176, 0.5818, 0.3174, 0.5825, 0.3131, 0.5814, 0.3174, 0.5825, 0.3171, 0.5832, 0.3131, 0.5814, 0.3171, 0.5832, 0.3166, 0.5838, 0.3131, 0.5814, 0.3166, 0.5838, 0.316, 0.5844, 0.3131, 0.5814, 0.316, 0.5844, 0.3152, 0.5848, 0.3131, 0.5814, 0.3152, 0.5848, 0.3144, 0.5851, 0.3131, 0.5814, 0.3144, 0.5851, 0.3135, 0.5852, 0.3131, 0.5814, 0.3135, 0.5852, 0.3127, 0.5852, 0.4323, 0.4399, 0.4424, 0.4493, 0.4332, 0.4689, 0.4173, 0.487, 0.4008, 0.4726, 0.3854, 0.4573, 0.4083, 0.4458, 0.4782, 0.4574, 0.4624, 0.4574, 0.4632, 0.4268, 0.479, 0.4268, 0.4764, 0.4809, 0.4641, 0.4809, 0.4641, 0.4683, 0.4764, 0.4683, 0.4346, 0.5618, 0.4111, 0.561, 0.4145, 0.5391, 0.4364, 0.5399, 0.3768, 0.5072, 0.4004, 0.5069, 0.4015, 0.5288, 0.3796, 0.5291, 0.4225, 0.4328, 0.4106, 0.4406, 0.3816, 0.4313, 0.3832, 0.4217, 0.2707, 0.4579, 0.2788, 0.4474, 0.3046, 0.4504, 0.3293, 0.4586, 0.317, 0.4758, 0.3034, 0.4922, 0.2845, 0.4765, 0.3806, 0.5019, 0.3964, 0.5017, 0.4004, 0.5069, 0.3768, 0.5072, 0.4305, 0.567, 0.4147, 0.5664, 0.4111, 0.561, 0.4346, 0.5618, 0.2875, 0.4391, 0.3008, 0.4452, 0.3046, 0.4504, 0.2788, 0.4474, 0.4782, 0.4917, 0.4624, 0.4917, 0.4641, 0.4809, 0.4764, 0.4809, 0.4624, 0.4574, 0.4782, 0.4574, 0.4764, 0.4683, 0.4641, 0.4683, 0.4499, 0.4582, 0.4395, 0.4675, 0.4332, 0.4689, 0.4424, 0.4493, 0.2773, 0.4757, 0.2653, 0.4679, 0.2707, 0.4579, 0.2845, 0.4765, 0.4106, 0.4406, 0.4225, 0.4328, 0.4323, 0.4399, 0.4083, 0.4458, 0.4566, 0.5167, 0.4566, 0.5033, 0.46, 0.5017, 0.46, 0.5183, 0.4624, 0.4917, 0.4782, 0.4917, 0.479, 0.5222, 0.4632, 0.5222, 0.4522, 0.5844, 0.4364, 0.5846, 0.4364, 0.5612, 0.4522, 0.561, 0.3008, 0.4452, 0.2875, 0.4391, 0.3242, 0.4228, 0.3276, 0.4321, 0.2626, 0.5029, 0.2741, 0.5017, 0.2761, 0.5046, 0.2617, 0.5061, 0.4522, 0.561, 0.4681, 0.5612, 0.4681, 0.5845, 0.4522, 0.5843, 0.4395, 0.4675, 0.4499, 0.4582, 0.4592, 0.4923, 0.4477, 0.4927, 0.2653, 0.4679, 0.2773, 0.4757, 0.2741, 0.5017, 0.2626, 0.5029, 0.2756, 0.5486, 0.2807, 0.5243, 0.2934, 0.5245, 0.2976, 0.5489, 0.4008, 0.4726, 0.4173, 0.487, 0.3927, 0.5017, 0.3836, 0.4932, 0.3796, 0.5291, 0.4015, 0.5288, 0.3974, 0.5539, 0.3846, 0.554, 0.3854, 0.4573, 0.4008, 0.4726, 0.3747, 0.485, 0.3657, 0.4766, 0.4364, 0.5399, 0.4145, 0.5391, 0.4203, 0.5144, 0.433, 0.5148, 0.3034, 0.4922, 0.317, 0.4758, 0.3371, 0.4934, 0.3298, 0.503, 0.317, 0.4758, 0.3293, 0.4586, 0.3517, 0.4745, 0.3444, 0.4841, 0.3105, 0.5128, 0.3325, 0.5121, 0.3291, 0.5365, 0.3163, 0.537, 0.3298, 0.503, 0.3371, 0.4934, 0.3453, 0.4945, 0.3342, 0.5088, 0.2811, 0.5797, 0.2811, 0.591, 0.2617, 0.5939, 0.2617, 0.5768, 0.38, 0.4199, 0.378, 0.4319, 0.3709, 0.4311, 0.3729, 0.419, 0.3832, 0.4217, 0.3816, 0.4313, 0.378, 0.4319, 0.38, 0.4199, 0.3276, 0.4321, 0.3242, 0.4228, 0.3273, 0.4209, 0.3316, 0.4325, 0.4632, 0.5222, 0.479, 0.5222, 0.481, 0.5253, 0.4613, 0.5253, 0.4678, 0.5318, 0.4678, 0.5485, 0.4566, 0.5485, 0.4566, 0.5318, 0.3316, 0.4325, 0.3273, 0.4209, 0.3341, 0.419, 0.3384, 0.4307, 0.4613, 0.5253, 0.481, 0.5253, 0.4812, 0.5299, 0.4615, 0.5299, 0.2976, 0.5943, 0.2976, 0.5776, 0.3031, 0.5777, 0.3031, 0.5944, 0.4465, 0.4957, 0.4609, 0.4952, 0.4613, 0.5012, 0.4469, 0.5017, 0.479, 0.4268, 0.4632, 0.4268, 0.4613, 0.4237, 0.481, 0.4237, 0.4477, 0.4927, 0.4592, 0.4923, 0.4609, 0.4952, 0.4465, 0.4957, 0.321, 0.5793, 0.321, 0.5926, 0.3176, 0.5943, 0.3176, 0.5776, 0.363, 0.57, 0.363, 0.5867, 0.3518, 0.5867, 0.3518, 0.57, 0.3086, 0.5776, 0.3086, 0.5943, 0.3031, 0.5944, 0.3031, 0.5777, 0.2617, 0.5061, 0.2761, 0.5046, 0.2769, 0.5106, 0.2626, 0.5121, 0.481, 0.4237, 0.4613, 0.4237, 0.4615, 0.419, 0.4812, 0.4191, 0.3342, 0.5088, 0.3453, 0.4945, 0.3512, 0.4978, 0.3402, 0.5121, 0.2953, 0.5768, 0.2953, 0.5939, 0.2882, 0.5939, 0.2882, 0.5768, 0.3163, 0.537, 0.3291, 0.5365, 0.3322, 0.5424, 0.2976, 0.5437, 0.3518, 0.5728, 0.3518, 0.5842, 0.3325, 0.587, 0.3325, 0.57, 0.2934, 0.5245, 0.2807, 0.5243, 0.2617, 0.5181, 0.2975, 0.5186, 0.3846, 0.554, 0.3974, 0.5539, 0.4014, 0.5598, 0.3657, 0.5603, 0.3444, 0.4841, 0.3517, 0.4745, 0.3597, 0.4755, 0.3487, 0.4898, 0.433, 0.5148, 0.4203, 0.5144, 0.4015, 0.5077, 0.4361, 0.5089, 0.4566, 0.5318, 0.4566, 0.561, 0.4364, 0.561, 0.4364, 0.5318, 0.4566, 0.5017, 0.4566, 0.5318, 0.4364, 0.5318, 0.4364, 0.5017, 0.2976, 0.5437, 0.3322, 0.5424, 0.3325, 0.5485, 0.2979, 0.5497, 0.2882, 0.5768, 0.2882, 0.5939, 0.2811, 0.5939, 0.2811, 0.5768, 0.2975, 0.5186, 0.2617, 0.5181, 0.2619, 0.5121, 0.2976, 0.5125, 0.3657, 0.5603, 0.4014, 0.5598, 0.4015, 0.5658, 0.3658, 0.5663, 0.3487, 0.4898, 0.3597, 0.4755, 0.3657, 0.4788, 0.3547, 0.4931, 0.4361, 0.5089, 0.4015, 0.5077, 0.4018, 0.5017, 0.4364, 0.5029])
me_sphere.materials.append(mat_characters)
me_sphere.use_remesh_preserve_volume = False
me_sphere.use_remesh_preserve_attributes = False
me_sphere.use_mirror_vertex_groups = False
me_sphere.update()
arm_armature = bpy.data.armatures.new('Armature')  # bones are not reproduced

# ---- objects
ob_armature = bpy.data.objects.new('Armature', arm_armature)
ob_body = bpy.data.objects.new('Body', me_sphere)

# ---- transforms, parenting, visibility, modifiers, constraints
ob_armature.location = (0.0, 0.0, 0.0)
ob_armature.scale = (0.4333, 0.4333, 0.4333)
ob_armature.lineart.crease_threshold = 0.0
ob_body.parent = ob_armature
ob_body.matrix_parent_inverse = Matrix(((2.308, 1.192e-07, 0.0, 3.962), (0.0, 2.308, 0.0, -5.589), (0.0, -5.96e-08, 2.308, -2.178), (0.0, 0.0, 0.0, 1.0)))
ob_body.location = (-1.718, 2.424, 1.479)
ob_body.scale = (0.3811, 0.3811, 0.3811)
ob_body.lineart.crease_threshold = 0.0
_vg = ob_body.vertex_groups.new(name='Bone')
for _i, _w in zip([542], [0.4221]): _vg.add([_i], _w, 'REPLACE')
_vg = ob_body.vertex_groups.new(name='Bone.001')
for _i, _w in zip([514, 515, 520, 521, 522, 523, 524, 526, 527, 528, 529, 538], [0.06764, 0.06739, 0.03819, 0.03188, 0.6842, 0.5585, 0.009477, 0.07206, 0.1072, 0.8693, 0.7915, 0.01259]): _vg.add([_i], _w, 'REPLACE')
_vg = ob_body.vertex_groups.new(name='Bone.002')
for _i, _w in zip([514, 515, 520, 521, 522, 523, 528, 529, 536, 537, 562, 563, 566, 567], [0.8425, 0.8629, 0.9397, 0.9453, 0.1297, 0.1455, 0.06248, 0.08766, 0.01601, 0.03525, 0.01601, 0.03525, 0.01601, 0.03525]): _vg.add([_i], _w, 'REPLACE')
_vg = ob_body.vertex_groups.new(name='Bone.003')
for _i, _w in zip([514, 515, 534, 535, 536, 537, 560, 561, 562, 563, 564, 565, 566, 567], [0.05898, 0.05213, 0.9751, 0.9808, 0.9636, 0.9545, 0.9751, 0.9808, 0.9636, 0.9545, 0.9751, 0.9808, 0.9636, 0.9545]): _vg.add([_i], _w, 'REPLACE')
_vg = ob_body.vertex_groups.new(name='Bone.004')
for _i, _w in zip([516, 517, 518, 519, 522, 524, 525, 526, 527, 528, 529, 540], [0.06739, 0.06159, 0.04012, 0.03479, 0.009932, 0.6895, 0.5585, 0.8602, 0.7874, 0.06699, 0.1043, 0.009248]): _vg.add([_i], _w, 'REPLACE')
_vg = ob_body.vertex_groups.new(name='Bone.005')
for _i, _w in zip([516, 517, 518, 519, 524, 525, 526, 527, 532, 533, 554, 555, 558, 559], [0.8438, 0.8752, 0.9396, 0.9422, 0.1285, 0.1463, 0.06665, 0.08941, 0.02491, 0.02795, 0.02491, 0.02795, 0.02491, 0.02795]): _vg.add([_i], _w, 'REPLACE')
_vg = ob_body.vertex_groups.new(name='Bone.006')
for _i, _w in zip([516, 517, 530, 531, 532, 533, 552, 553, 554, 555, 556, 557, 558, 559], [0.0582, 0.04492, 0.9769, 0.978, 0.9587, 0.9585, 0.9769, 0.978, 0.9587, 0.9585, 0.9769, 0.978, 0.9587, 0.9585]): _vg.add([_i], _w, 'REPLACE')
_vg = ob_body.vertex_groups.new(name='Bone.013')
_vg = ob_body.vertex_groups.new(name='Bone.014')
_vg.add([0, 1, 2, 3, 4, 5, 6, 7, 8, 9, 10, 11, 12, 13, 14, 15, 16, 17, 18, 19, 20, 21, 22, 23, 24, 25, 26, 27, 28, 29, 30, 31, 32, 33, 34, 35, 36, 37, 38, 39, 40, 41, 42, 43, 44, 45, 46, 47, 48, 49, 50, 51, 52, 53, 54, 55, 56, 57, 58, 59, 60, 61, 62, 63, 64, 65, 66, 67, 68, 69, 70, 71, 72, 73, 74, 75, 76, 77, 78, 79, 80, 81, 82, 83, 84, 85, 86, 87, 88, 89, 90, 91, 92, 93, 94, 95, 96, 97, 98, 99, 100, 101, 102, 103, 104, 105, 106, 107, 108, 109, 110, 111, 112, 113, 114, 115, 116, 117, 118, 119, 120, 121, 122, 123, 124, 125, 126, 127, 128, 129, 130, 131, 132, 133, 134, 135, 136, 137, 138, 139, 140, 141, 142, 143, 144, 145, 146, 147, 148, 149, 150, 151, 152, 153, 154, 155, 156, 157, 158, 159, 160, 161, 162, 163, 164, 165, 166, 167, 168, 169, 170, 171, 172, 173, 174, 175, 176, 177, 178, 179, 180, 181, 182, 183, 184, 185, 186, 187, 188, 189, 190, 191, 192, 193, 194, 195, 196, 197, 198, 199, 200, 201, 202, 203, 204, 205, 206, 207, 208, 209, 210, 211, 212, 213, 214, 215, 216, 217, 218, 219, 220, 221, 222, 223, 224, 225, 226, 227, 228, 229, 230, 231, 232, 233, 234, 235, 236, 237, 238, 239, 240, 241, 242, 243, 244, 245, 246, 247, 248, 249, 250, 251, 252, 253, 254, 255, 256, 257, 258, 259, 260, 261, 262, 263, 264, 265, 266, 267, 268, 269, 270, 271, 272, 273, 274, 275, 276, 277, 278, 279, 280, 281, 282, 283, 284, 285, 286, 287, 288, 289, 290, 291, 292, 293, 294, 295, 296, 297, 298, 299, 300, 301, 302, 303, 304, 305, 306, 307, 308, 309, 310, 311, 312, 313, 314, 315, 316, 317, 318, 319, 320, 321, 322, 323, 324, 325, 326, 327, 328, 329, 330, 331, 332, 333, 334, 335, 336, 337, 338, 339, 340, 341, 342, 343, 344, 345, 346, 347, 348, 349, 350, 351, 352, 353, 354, 355, 356, 357, 358, 359, 360, 361, 362, 363, 364, 365, 366, 367, 368, 369, 370, 371, 372, 373, 374, 375, 376, 377, 378, 379, 380, 381, 382, 383, 384, 385, 386, 387, 388, 389, 390, 391, 392, 393, 394, 395, 396, 397, 398, 399, 400, 401, 402, 403, 404, 405, 406, 407, 408, 409, 410, 411, 412, 413, 414, 415, 416, 417, 418, 419, 420, 421, 422, 423, 424, 425, 426, 427, 428, 429, 430, 431, 432, 433, 434, 435, 436, 437, 438, 439, 440, 441, 442, 443, 444, 445, 446, 447, 448, 449, 450, 451, 452, 453, 454, 455, 456, 457, 458, 459, 460, 461, 462, 463, 464, 465, 466, 467, 468, 469, 470, 471, 472, 473, 474, 475, 476, 477, 478, 479, 480, 481, 482, 483, 484, 485, 486, 487, 488, 489, 490, 491, 492, 493, 494, 495, 496, 497, 498, 499, 500, 501, 502, 503, 504, 505, 506, 507, 508, 509, 510, 511, 512, 513], 1.0, 'REPLACE')
_vg = ob_body.vertex_groups.new(name='Bone.007')
for _i, _w in zip([524, 525, 540, 541, 542, 543, 551, 575, 583], [0.06526, 0.1209, 0.4448, 0.4431, 0.4349, 0.09724, 0.02548, 0.02548, 0.02548]): _vg.add([_i], _w, 'REPLACE')
_vg = ob_body.vertex_groups.new(name='Bone.008')
for _i, _w in zip([524, 525, 540, 541, 542, 543, 548, 549, 550, 551, 572, 573, 574, 575, 580, 581, 582, 583], [0.05344, 0.1285, 0.4921, 0.4775, 0.04005, 0.02684, 0.04802, 0.05062, 0.05819, 0.002354, 0.04802, 0.05062, 0.05819, 0.002354, 0.04802, 0.05062, 0.05819, 0.002354]): _vg.add([_i], _w, 'REPLACE')
_vg = ob_body.vertex_groups.new(name='Bone.009')
for _i, _w in zip([548, 549, 550, 551, 572, 573, 574, 575, 580, 581, 582, 583], [0.9427, 0.9343, 0.9161, 0.9226, 0.9427, 0.9343, 0.9161, 0.9226, 0.9427, 0.9343, 0.9161, 0.9226]): _vg.add([_i], _w, 'REPLACE')
_vg = ob_body.vertex_groups.new(name='Bone.010')
for _i, _w in zip([522, 523, 538, 539, 541, 542, 543, 547, 571, 579], [0.08085, 0.1233, 0.4542, 0.4442, 0.01747, 0.05634, 0.7397, 0.02158, 0.02158, 0.02158]): _vg.add([_i], _w, 'REPLACE')
_vg = ob_body.vertex_groups.new(name='Bone.011')
for _i, _w in zip([522, 523, 538, 539, 543, 544, 545, 546, 568, 569, 570, 576, 577, 578], [0.05637, 0.1294, 0.4924, 0.4781, 0.08132, 0.0599, 0.05424, 0.04669, 0.0599, 0.05424, 0.04669, 0.0599, 0.05424, 0.04669]): _vg.add([_i], _w, 'REPLACE')
_vg = ob_body.vertex_groups.new(name='Bone.012')
for _i, _w in zip([544, 545, 546, 547, 568, 569, 570, 571, 576, 577, 578, 579], [0.9143, 0.9364, 0.938, 0.9284, 0.9143, 0.9364, 0.938, 0.9284, 0.9143, 0.9364, 0.938, 0.9284]): _vg.add([_i], _w, 'REPLACE')
_m = ob_body.modifiers.new('Armature', 'ARMATURE')
_m.object = ob_armature
_m = ob_body.modifiers.new('Subsurf', 'SUBSURF')
_m.uv_smooth = 'PRESERVE_CORNERS'
_m.quality = 2
_m.levels = 2
_m.show_only_control_edges = False

# ---- collection membership
col_collection_1.objects.link(ob_armature)
col_collection_1.objects.link(ob_body)

# ---- scene / render settings (as saved in the file)
scene.frame_start = 1; scene.frame_end = 200; scene.frame_set(1)
scene.render.engine = 'BLENDER_EEVEE_NEXT'
scene.render.resolution_percentage = 50
scene.render.dither_intensity = 0.0
scene.cycles.use_denoising = False
scene.cycles.samples = 128
scene.cycles.sampling_pattern = 'TABULATED_SOBOL'
scene.cycles.light_sampling_threshold = 0.0
scene.cycles.use_adaptive_sampling = False
scene.cycles.use_light_tree = False
scene.cycles.blur_glossy = 0.0
scene.cycles.sample_clamp_indirect = 0.0
scene.view_settings.view_transform = 'Standard'
bpy.context.view_layer.update()

# ---- added for rendering (the .blend has no active camera and no usable light): camera, sun
cam_auto = bpy.data.cameras.new('AutoCamera')
cam_auto.lens = 50.0
cam_auto.sensor_width = 36.0
cam_auto.clip_end = 1000.0
ob_auto_camera = bpy.data.objects.new('AutoCamera', cam_auto)
scene.collection.objects.link(ob_auto_camera)
ob_auto_camera.location = (2.53869, -3.04977, 2.46086)
ob_auto_camera.rotation_euler = (1.09748, -7.21219e-08, 0.694738)
scene.camera = ob_auto_camera
light_auto_sun = bpy.data.lights.new('AutoSun', 'SUN')
light_auto_sun.energy = 3.0
light_auto_sun.angle = 0.0523599
ob_auto_sun = bpy.data.objects.new('AutoSun', light_auto_sun)
scene.collection.objects.link(ob_auto_sun)
ob_auto_sun.rotation_euler = (0.872665, 0.174533, 0.523599)
bpy.context.view_layer.update()
